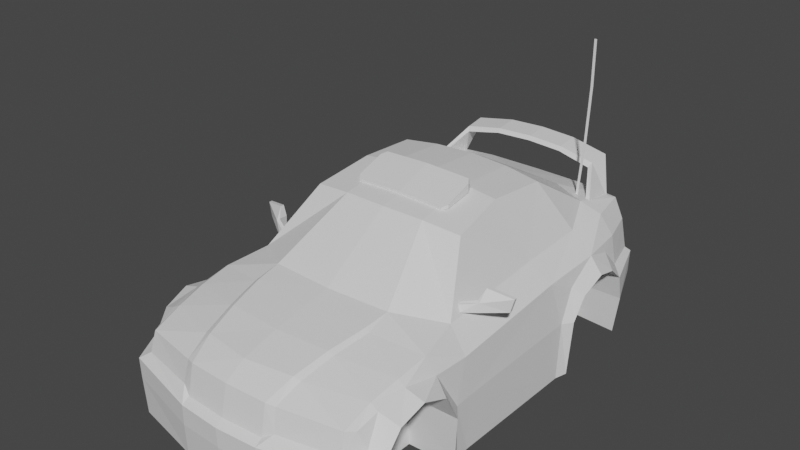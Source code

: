 # Source: crash.blend  (saved by Blender 3.3.6; exported with 4.5.12 LTS)
import bpy
from mathutils import Matrix  # noqa: F401  (used for matrix-valued properties, if any)

bpy.ops.wm.read_factory_settings(use_empty=True)
scene = bpy.context.scene
scene.name = 'Scene'

# ---- collections
col_collection = bpy.data.collections.new('Collection'); scene.collection.children.link(col_collection)

# ---- materials (node trees are filled in below, after node groups)
mat_crash = bpy.data.materials.new('crash')
mat_crash.use_backface_culling = True
mat_crash.use_transparent_shadow = False

# ---- material node trees
mat_crash.use_nodes = True; mat_crash.node_tree.nodes.clear()
_N = mat_crash.node_tree.nodes; _L = mat_crash.node_tree.links
n0 = _N.new('ShaderNodeBsdfPrincipled'); n0.name = 'Principled BSDF'; n0.location = (10, 300)
n0.distribution = 'GGX'
n0.subsurface_method = 'BURLEY'
n0.inputs[3].default_value = 1.45
n0.inputs[27].default_value = (0.0, 0.0, 0.0, 1.0)
n0.inputs[28].default_value = 1.0
n1 = _N.new('ShaderNodeOutputMaterial'); n1.name = 'Material Output'; n1.location = (300, 300)
_L.new(n0.outputs[0], n1.inputs[0])
n1.is_active_output = True

# ---- world
world_world = bpy.data.worlds.new('World'); scene.world = world_world
world_world.use_nodes = True; world_world.node_tree.nodes.clear()
_N = world_world.node_tree.nodes; _L = world_world.node_tree.links
n0 = _N.new('ShaderNodeOutputWorld'); n0.name = 'World Output'; n0.location = (300, 300)
n1 = _N.new('ShaderNodeBackground'); n1.name = 'Background'; n1.location = (10, 300)
n1.inputs[0].default_value = (0.05088, 0.05088, 0.05088, 1.0)
_L.new(n1.outputs[0], n0.inputs[0])
n0.is_active_output = True
world_world.color = (0.05088, 0.05088, 0.05088)
world_world.use_sun_shadow = False
world_world.sun_shadow_jitter_overblur = 0.0

# ---- meshes
me_car_body = bpy.data.meshes.new('car_body')
me_car_body.from_pydata([(8.675, -2.455, 15.95), (18.83, -2.943, 12.95), (19.16, -6.454, 14.15), (19.69, -4.787, -79.1), (19.05, 0.76, -78.1), (9.006, -6.33, 17.04), (9.236, -5.015, -80.52), (8.917, 0.8726, -79.57), (-8.846, -2.455, 15.95), (-19.33, -6.454, 14.15), (-19.0, -2.943, 12.95), (-19.86, -4.787, -79.1), (-19.22, 0.76, -78.1), (-9.177, -6.33, 17.04), (-9.407, -5.015, -80.52), (-9.088, 0.8726, -79.57), (10.5, 2.814, -4.554), (9.326, 1.719, 3.38), (10.26, 1.291, 3.107), (11.28, 2.358, -4.741), (8.222, 0.09393, 10.82), (9.349, -0.347, 10.47), (10.89, 3.488, -10.5), (7.194, -2.222, 16.6), (8.675, -2.455, 15.95), (21.5, -1.487, -7.685), (20.72, -0.6641, -0.1564), (20.4, -1.827, 6.538), (20.91, -6.147, 10.03), (22.3, -8.457, -12.7), (19.79, -3.26, 11.16), (18.83, -2.943, 12.95), (19.16, -6.454, 14.15), (21.69, -1.665, -15.87), (22.28, -8.244, -16.4), (19.78, 1.069, -7.351), (19.49, 0.1747, -0.1518), (18.99, -1.04, 6.422), (18.31, 2.049, -17.02), (6.98, 13.97, -40.16), (12.75, 13.26, -40.24), (13.17, 12.49, -54.31), (6.834, 13.28, -54.71), (7.327, 12.17, -26.21), (13.87, 11.43, -27.19), (1.4e-05, 14.31, -40.02), (1e-05, 12.32, -25.78), (1.9e-05, 13.54, -54.98), (21.72, 0.5691, -59.24), (22.11, -2.47, -51.39), (21.44, -1.066, -65.95), (21.61, -4.627, -70.26), (22.34, -7.873, -47.89), (21.47, 0.03251, -44.79), (20.8, 0.6055, -69.95), (19.69, -4.787, -79.1), (19.05, 0.76, -78.1), (17.96, 3.917, -59.22), (17.97, 3.46, -42.72), (18.55, 4.002, -69.29), (15.09, 5.68, -68.09), (17.01, 3.913, -79.01), (17.01, 3.913, -79.01), (9.236, -5.015, -80.52), (2.6e-05, -4.92, -80.77), (9.214, 4.105, -80.16), (8.728, 6.002, -71.56), (8.917, 0.8726, -79.57), (2.6e-05, 0.8984, -79.7), (2.6e-05, 4.082, -80.4), (2.4e-05, 5.973, -72.71), (-3e-06, -2.049, 17.16), (5e-06, 3.686, -9.448), (16.08, 4.634, -69.73), (15.61, 3.862, -78.31), (13.13, 10.01, -82.02), (12.86, 9.604, -77.02), (6.332, 11.21, -82.52), (6.307, 10.81, -77.28), (14.19, 4.121, -78.64), (12.83, 9.281, -81.97), (15.29, 4.738, -69.79), (12.46, 8.834, -76.22), (2.7e-05, 11.48, -82.64), (2.5e-05, 11.08, -77.4), (6.317, 10.45, -82.3), (6.291, 10.04, -76.81), (23.92, 3.088, -26.06), (23.93, 3.049, -25.36), (19.93, 2.724, -23.29), (19.94, 2.753, -24.68), (20.51, 6.295, -24.79), (20.53, 6.306, -23.98), (24.53, 5.362, -25.55), (24.51, 5.382, -26.27), (19.89, 4.579, -24.69), (19.84, 4.612, -22.58), (20.21, 2.747, -22.08), (20.21, 4.288, -22.22), (17.97, 2.661, -20.11), (17.96, 2.603, -22.17), (17.39, 3.665, -20.37), (17.38, 3.811, -21.24), (3e-06, 2.991, -4.027), (1e-06, 1.785, 4.292), (-2e-06, 0.1339, 12.51), (2.7e-05, 10.71, -82.42), (2.5e-05, 10.3, -76.96), (-10.67, 2.814, -4.554), (-11.45, 2.358, -4.741), (-10.43, 1.291, 3.107), (-9.497, 1.719, 3.38), (-9.52, -0.347, 10.47), (-8.393, 0.09393, 10.82), (-11.06, 3.488, -10.5), (-8.846, -2.455, 15.95), (-7.365, -2.222, 16.6), (-20.89, -0.6641, -0.1564), (-21.68, -1.487, -7.685), (-20.57, -1.827, 6.538), (-21.08, -6.147, 10.03), (-22.47, -8.457, -12.7), (-19.96, -3.26, 11.16), (-19.33, -6.454, 14.15), (-19.0, -2.943, 12.95), (-21.86, -1.665, -15.87), (-22.45, -8.244, -16.4), (-19.66, 0.1747, -0.1518), (-19.95, 1.069, -7.351), (-19.16, -1.04, 6.422), (-18.48, 2.049, -17.02), (-7.151, 13.97, -40.16), (-7.005, 13.28, -54.71), (-13.34, 12.49, -54.31), (-12.92, 13.26, -40.24), (-7.498, 12.17, -26.21), (-14.04, 11.43, -27.19), (-21.89, 0.5691, -59.24), (-22.28, -2.47, -51.39), (-21.61, -1.066, -65.95), (-21.78, -4.627, -70.26), (-22.51, -7.873, -47.89), (-21.64, 0.03251, -44.79), (-20.97, 0.6055, -69.95), (-19.86, -4.787, -79.1), (-19.22, 0.76, -78.1), (-18.14, 3.46, -42.72), (-18.13, 3.917, -59.22), (-18.72, 4.002, -69.29), (-15.26, 5.68, -68.09), (-17.18, 3.913, -79.01), (-17.18, 3.913, -79.01), (-9.407, -5.015, -80.52), (-8.899, 6.002, -71.56), (-9.385, 4.105, -80.16), (-9.088, 0.8726, -79.57), (-16.25, 4.634, -69.73), (-13.03, 9.604, -77.02), (-13.3, 10.01, -82.02), (-15.78, 3.862, -78.31), (-6.478, 10.81, -77.28), (-6.503, 11.21, -82.52), (-13.0, 9.281, -81.97), (-14.36, 4.121, -78.64), (-12.63, 8.834, -76.22), (-15.46, 4.738, -69.79), (-6.488, 10.45, -82.3), (-6.462, 10.04, -76.81), (-24.09, 3.088, -26.06), (-20.11, 2.753, -24.68), (-20.1, 2.724, -23.29), (-24.1, 3.049, -25.36), (-20.69, 6.295, -24.79), (-24.68, 5.382, -26.27), (-24.7, 5.362, -25.55), (-20.7, 6.306, -23.98), (-20.06, 4.579, -24.69), (-20.01, 4.612, -22.58), (-20.38, 2.747, -22.08), (-20.38, 4.288, -22.22), (-18.13, 2.603, -22.17), (-18.14, 2.661, -20.11), (-17.57, 3.665, -20.37), (-17.55, 3.811, -21.24), (8.726, 13.45, -31.97), (8.073, 13.13, -30.76), (8.073, 12.64, -30.77), (8.726, 12.81, -31.99), (8.073, 15.48, -39.6), (8.726, 15.16, -38.39), (8.726, 13.64, -38.43), (8.073, 13.81, -40.27), (9e-06, 13.4, -30.74), (9e-06, 12.77, -30.76), (1.2e-05, 15.43, -38.37), (1.2e-05, 15.75, -39.59), (1e-05, 13.72, -31.95), (1.2e-05, 13.94, -40.25), (-8.726, 13.45, -31.97), (-8.726, 12.81, -31.99), (-8.073, 12.64, -30.77), (-8.073, 13.13, -30.76), (-8.073, 15.48, -39.6), (-8.073, 13.81, -40.27), (-8.726, 13.64, -38.43), (-8.726, 15.16, -38.39), (10.89, 3.488, -10.5), (18.31, 2.049, -17.02), (12.75, 13.26, -40.24), (13.17, 12.49, -54.31), (6.834, 13.28, -54.71), (7.327, 12.17, -26.21), (13.87, 11.43, -27.19), (1e-05, 12.32, -25.78), (1.9e-05, 13.54, -54.98), (17.96, 3.917, -59.22), (17.97, 3.46, -42.72), (15.09, 5.68, -68.09), (8.728, 6.002, -71.56), (2.4e-05, 5.973, -72.71), (5e-06, 3.686, -9.448), (-11.06, 3.488, -10.5), (-18.48, 2.049, -17.02), (-7.005, 13.28, -54.71), (-13.34, 12.49, -54.31), (-12.92, 13.26, -40.24), (-7.498, 12.17, -26.21), (-14.04, 11.43, -27.19), (-18.14, 3.46, -42.72), (-18.13, 3.917, -59.22), (-15.26, 5.68, -68.09), (-8.899, 6.002, -71.56), (2.6e-05, -15.69, -80.97), (10.05, -15.76, -80.41), (14.92, -16.89, -69.94), (22.47, -17.39, -69.99), (19.36, -15.71, -78.88), (8.106, -17.58, 18.7), (20.7, -17.82, 14.98), (22.98, -17.78, 9.705), (14.75, -17.81, 9.689), (22.45, -17.85, -12.78), (22.26, -17.66, -16.23), (22.43, -17.75, -46.91), (23.15, -17.58, -49.48), (14.92, -17.79, -10.51), (23.16, -17.72, -10.71), (14.94, -17.58, -49.48), (-4e-06, -17.58, 19.35), (-10.22, -15.76, -80.41), (-22.64, -17.39, -69.99), (-15.09, -16.89, -69.94), (-19.54, -15.71, -78.89), (-20.87, -17.82, 14.98), (-8.277, -17.58, 18.7), (-23.15, -17.78, 9.705), (-14.93, -17.81, 9.689), (-22.43, -17.66, -16.23), (-22.62, -17.85, -12.78), (-23.32, -17.58, -49.48), (-22.6, -17.75, -46.91), (-23.33, -17.72, -10.71), (-15.09, -17.79, -10.51), (-15.11, -17.58, -49.48), (-0.08546, -17.79, -10.51), (-0.08545, -17.58, -49.48), (-0.08545, -16.89, -69.94), (-0.08547, -17.81, 9.689), (23.87, -1.833, -0.506), (23.92, -3.717, -6.563), (21.5, -1.487, -7.685), (20.72, -0.6641, -0.1564), (20.4, -1.827, 6.538), (23.49, -3.478, 5.263), (20.91, -6.147, 10.03), (23.27, -6.686, 8.238), (23.84, -8.823, -10.21), (22.3, -8.457, -12.7), (19.16, -6.454, 14.15), (22.28, -8.244, -16.4), (21.72, 0.5691, -59.24), (22.11, -2.47, -51.39), (23.77, -4.055, -53.23), (23.91, -2.207, -59.21), (23.71, -3.236, -64.36), (21.44, -1.066, -65.95), (23.6, -5.816, -68.17), (21.61, -4.627, -70.26), (22.34, -7.873, -47.89), (23.54, -8.003, -50.18), (19.69, -4.787, -79.1), (7.313, -7.337, 17.96), (9.236, -5.015, -80.52), (9.701, -5.92, -82.16), (2.7e-05, -5.838, -82.44), (2.6e-05, -4.92, -80.77), (20.34, -5.694, -80.34), (9.756, -10.06, -82.31), (2.7e-05, -9.98, -82.59), (20.15, -9.837, -80.48), (23.52, -10.35, -69.53), (2.6e-05, -15.69, -80.97), (10.05, -15.76, -80.41), (22.47, -17.39, -69.99), (19.36, -15.71, -78.88), (7.327, -8.157, 19.73), (-4e-06, -7.257, 18.58), (-4e-06, -8.181, 20.34), (20.94, -7.717, 15.49), (-4e-06, -11.58, 20.18), (7.513, -11.74, 19.58), (20.9, -11.24, 15.37), (23.19, -11.33, 9.918), (8.106, -17.58, 18.7), (20.7, -17.82, 14.98), (22.98, -17.78, 9.705), (22.45, -17.85, -12.78), (22.26, -17.66, -16.23), (22.43, -17.75, -46.91), (23.15, -17.58, -49.48), (23.16, -17.72, -10.71), (-4e-06, -17.58, 19.35), (-24.04, -1.833, -0.5061), (-20.89, -0.6641, -0.1564), (-21.68, -1.487, -7.685), (-24.09, -3.717, -6.563), (-23.66, -3.478, 5.263), (-20.57, -1.827, 6.538), (-21.08, -6.147, 10.03), (-23.44, -6.686, 8.238), (-22.47, -8.457, -12.7), (-24.01, -8.823, -10.21), (-19.33, -6.454, 14.15), (-22.45, -8.244, -16.4), (-21.89, 0.5691, -59.24), (-24.08, -2.207, -59.21), (-23.94, -4.055, -53.23), (-22.28, -2.47, -51.39), (-21.61, -1.066, -65.95), (-23.88, -3.236, -64.36), (-23.77, -5.816, -68.17), (-21.78, -4.627, -70.26), (-23.71, -8.003, -50.18), (-22.51, -7.873, -47.89), (-19.86, -4.787, -79.1), (-9.177, -6.33, 17.04), (-7.483, -7.337, 17.96), (-9.407, -5.015, -80.52), (-9.872, -5.92, -82.16), (-20.51, -5.694, -80.34), (-9.927, -10.06, -82.31), (-20.32, -9.837, -80.48), (-23.69, -10.35, -69.53), (-10.22, -15.76, -80.41), (-22.64, -17.39, -69.99), (-19.54, -15.71, -78.89), (-7.498, -8.157, 19.73), (-21.11, -7.717, 15.49), (-7.684, -11.74, 19.58), (-21.07, -11.24, 15.37), (-23.37, -11.33, 9.918), (-20.87, -17.82, 14.98), (-8.277, -17.58, 18.7), (-23.15, -17.78, 9.705), (-22.43, -17.66, -16.23), (-22.62, -17.85, -12.78), (-23.32, -17.58, -49.48), (-22.6, -17.75, -46.91), (-23.33, -17.72, -10.71), (23.92, 3.088, -26.06), (19.94, 2.753, -24.68), (20.51, 6.295, -24.79), (24.51, 5.382, -26.27), (19.89, 4.579, -24.69), (-24.09, 3.088, -26.06), (-20.11, 2.753, -24.68), (-20.69, 6.295, -24.79), (-24.68, 5.382, -26.27), (-20.06, 4.579, -24.69), (23.87, -1.833, -0.506), (23.92, -3.717, -6.563), (23.49, -3.478, 5.263), (23.27, -6.686, 8.238), (23.84, -8.823, -10.21), (14.4, -3.502, 5.256), (14.4, -1.84, -0.506), (14.4, -3.737, -6.549), (14.4, -8.846, -10.19), (14.4, -6.677, 8.221), (23.77, -4.055, -53.23), (23.91, -2.207, -59.21), (23.71, -3.236, -64.36), (23.6, -5.816, -68.17), (23.54, -8.003, -50.18), (14.92, -2.242, -59.21), (14.92, -3.268, -64.35), (14.92, -5.836, -68.13), (14.92, -4.231, -52.98), (14.92, -8.023, -50.2), (23.52, -10.35, -69.53), (14.92, -10.37, -69.46), (14.92, -16.89, -69.94), (22.47, -17.39, -69.99), (23.19, -11.33, 9.918), (22.98, -17.78, 9.705), (14.39, -11.36, 9.901), (14.75, -17.81, 9.689), (23.15, -17.58, -49.48), (14.92, -17.79, -10.51), (23.16, -17.72, -10.71), (14.94, -17.58, -49.48), (-24.04, -1.833, -0.5061), (-24.09, -3.717, -6.563), (-23.66, -3.478, 5.263), (-23.44, -6.686, 8.238), (-24.01, -8.823, -10.21), (-14.57, -1.84, -0.5061), (-14.57, -3.502, 5.256), (-14.57, -3.737, -6.549), (-14.57, -8.846, -10.19), (-14.57, -6.677, 8.221), (-24.08, -2.207, -59.21), (-23.94, -4.055, -53.23), (-23.88, -3.236, -64.36), (-23.77, -5.816, -68.17), (-23.71, -8.003, -50.18), (-15.09, -2.242, -59.21), (-15.09, -3.268, -64.35), (-15.09, -5.836, -68.13), (-15.09, -4.231, -52.98), (-15.09, -8.023, -50.2), (-23.69, -10.35, -69.53), (-15.09, -10.37, -69.46), (-22.64, -17.39, -69.99), (-15.09, -16.89, -69.94), (-23.37, -11.33, 9.918), (-23.15, -17.78, 9.705), (-14.56, -11.36, 9.901), (-14.93, -17.81, 9.689), (-23.32, -17.58, -49.48), (-23.33, -17.72, -10.71), (-15.09, -17.79, -10.51), (-15.11, -17.58, -49.48), (10.5, 2.814, -4.554), (9.326, 1.719, 3.38), (10.26, 1.291, 3.107), (11.28, 2.358, -4.741), (8.222, 0.09393, 10.82), (9.349, -0.347, 10.47), (10.89, 3.488, -10.5), (7.194, -2.222, 16.6), (8.675, -2.455, 15.95), (7.313, -7.337, 17.96), (9.006, -6.33, 17.04), (-10.67, 2.814, -4.554), (-11.45, 2.358, -4.741), (-10.43, 1.291, 3.107), (-9.497, 1.719, 3.38), (-9.52, -0.347, 10.47), (-8.393, 0.09393, 10.82), (-11.06, 3.488, -10.5), (-8.846, -2.455, 15.95), (-7.365, -2.222, 16.6), (-9.177, -6.33, 17.04), (-7.483, -7.337, 17.96), (7.194, -2.222, 16.6), (7.313, -7.337, 17.96), (-4e-06, -7.257, 18.58), (-3e-06, -2.049, 17.16), (-7.365, -2.222, 16.6), (-7.483, -7.337, 17.96), (13.19, 5.14, -71.05), (14.41, 32.7, -71.05), (12.72, 5.14, -71.05), (13.94, 32.7, -71.05), (14.02, 15.55, -71.05), (13.55, 15.52, -71.05), (13.94, 24.76, -71.05), (14.41, 24.72, -71.05), (-7.38, 12.78, -30.96), (7.209, 12.78, -30.94), (1.138e-05, 13.01, -30.87), (8.726, 13.45, -31.97), (8.726, 12.81, -31.99), (8.726, 15.16, -38.39), (8.726, 13.64, -38.43), (1.2e-05, 15.43, -38.37), (1e-05, 13.72, -31.95), (-8.726, 13.45, -31.97), (-8.726, 12.81, -31.99), (-8.726, 13.64, -38.43), (-8.726, 15.16, -38.39), (9.006, -6.33, 17.04), (19.16, -6.454, 14.15), (7.327, -8.157, 19.73), (20.94, -7.717, 15.49), (7.313, -7.337, 17.96)], [], [(120, 122, 119), (30, 37, 31), (287, 296, 290), (40, 39, 480, 44), (93, 94, 91, 92), (408, 387, 405, 406), (226, 227, 222, 221), (133, 134, 131, 132), (360, 359, 357, 329), (139, 137, 143), (234, 236, 235), (240, 239, 238), (294, 295, 292, 293), (420, 416, 418), (397, 389, 393, 398), (256, 254, 253), (296, 286, 300, 299), (179, 178, 181, 182), (293, 292, 290, 296), (36, 35, 19), (127, 109, 128), (67, 63, 64, 68), (309, 310, 305, 307), (247, 244, 243), (266, 251, 252), (262, 261, 258), (472, 478, 477, 474), (306, 307, 305, 291), (76, 73, 74, 75), (216, 215, 209, 208), (98, 97, 88, 93), (157, 164, 167, 160), (357, 328, 329), (122, 129, 119), (227, 228, 222), (73, 76, 82, 81), (97, 99, 100), (163, 164, 165), (179, 177, 175), (149, 148, 147), (99, 97, 98, 101), (249, 232, 233), (164, 157, 156, 165), (197, 203, 202, 195), (448, 445, 444, 447), (204, 205, 202, 203), (227, 225, 228), (294, 348, 347, 295), (140, 139, 143), (240, 237, 267), (253, 255, 256), (126, 125, 142, 141), (395, 397, 396), (356, 345, 332, 357), (274, 308, 275), (407, 410, 398, 393), (237, 248, 267), (188, 195, 194, 189), (342, 343, 337, 336), (105, 113, 116, 71), (223, 231, 230, 224), (137, 138, 142), (480, 43, 44), (409, 383, 387, 408), (242, 241, 245), (241, 246, 245), (262, 258, 257), (163, 162, 164), (103, 104, 17, 16), (104, 105, 20, 17), (180, 181, 178), (86, 85, 80, 82), (218, 219, 214, 210), (341, 349, 340), (98, 93, 92), (224, 230, 229), (429, 428, 432, 430), (123, 124, 122, 120), (171, 170, 178), (266, 252, 249), (312, 275, 308, 311), (171, 168, 169, 170), (145, 143, 148, 151), (442, 430, 432, 434), (202, 205, 194, 195), (273, 268, 271, 272), (36, 19, 18, 37), (207, 212, 211, 206), (297, 302, 301, 298), (86, 82, 76, 78), (69, 65, 67, 68), (231, 223, 214, 219), (148, 149, 150, 151), (453, 451, 450, 452), (280, 283, 284, 285), (336, 337, 334, 335), (460, 455, 454), (69, 68, 155, 154), (179, 174, 171, 178), (350, 298, 301, 353), (162, 166, 167, 164), (125, 118, 128, 130), (103, 108, 111, 104), (97, 100, 89), (193, 192, 201, 200), (313, 314, 311, 310), (157, 158, 159, 156), (107, 167, 166, 106), (98, 92, 96), (314, 315, 312, 311), (385, 388, 386), (141, 142, 138), (358, 362, 321, 309), (467, 466, 465, 468), (117, 119, 129, 127), (319, 289, 288, 318), (160, 161, 158, 157), (287, 286, 296), (289, 282, 281, 288), (31, 21, 24), (374, 378, 375), (153, 154, 150, 149), (48, 53, 49), (209, 215, 217), (427, 429, 426), (441, 438, 437, 419), (234, 266, 236), (110, 109, 127, 129), (234, 247, 265, 266), (29, 34, 33, 25), (430, 442, 439, 425), (445, 446, 443, 444), (174, 175, 172, 173), (30, 27, 37), (59, 54, 56, 62), (210, 209, 217, 218), (476, 475, 471, 473), (418, 412, 415, 419), (429, 430, 425, 422), (352, 340, 349, 351), (136, 135, 479), (338, 341, 340, 339), (400, 396, 397, 398), (48, 54, 59, 57), (79, 82, 80), (362, 358, 359, 361), (456, 457, 454, 455), (51, 54, 50), (212, 216, 208), (449, 443, 446), (125, 130, 146, 142), (251, 250, 252), (228, 225, 224, 229), (264, 267, 256, 262), (32, 28, 30, 31), (79, 81, 82), (58, 38, 33, 53), (134, 136, 479, 131), (201, 198, 199, 200), (174, 173, 168, 171), (124, 115, 112), (105, 71, 23, 20), (359, 358, 356, 357), (59, 62, 61, 60), (339, 335, 334, 338), (309, 307, 356, 358), (78, 84, 107, 86), (148, 143, 137, 147), (419, 415, 440, 441), (285, 284, 286, 287), (311, 308, 305, 310), (329, 328, 327, 326), (242, 245, 247, 243), (304, 302, 297, 299), (264, 245, 240, 267), (183, 177, 179, 182), (190, 191, 188, 189), (53, 33, 34, 52), (256, 267, 254), (90, 87, 88, 89), (35, 38, 22, 19), (458, 459, 457, 456), (451, 448, 447, 450), (160, 167, 107, 84), (60, 57, 59), (187, 184, 185, 186), (386, 387, 383, 380), (35, 36, 26, 25), (368, 331, 330, 365), (326, 327, 323, 322), (265, 263, 251, 266), (411, 412, 418, 416), (384, 381, 382, 388), (282, 283, 280, 281), (102, 101, 98, 96), (348, 349, 344, 347), (77, 75, 80, 85), (147, 137, 142, 146), (426, 429, 422, 421), (355, 351, 350, 353), (50, 54, 48), (28, 27, 30), (122, 124, 129), (266, 233, 236), (248, 254, 267), (52, 49, 53), (180, 178, 170), (266, 249, 233), (260, 259, 263), (88, 97, 89), (179, 175, 174), (386, 380, 379, 385), (240, 238, 237), (121, 118, 125, 126), (66, 60, 61, 65), (417, 420, 414, 413), (212, 207, 216), (461, 462, 459, 458), (196, 198, 201, 192), (355, 354, 352, 351), (72, 114, 108, 103), (410, 401, 400, 398), (274, 278, 308), (403, 404, 406, 405), (106, 83, 77, 85), (112, 110, 129, 124), (220, 213, 226, 221), (155, 68, 64, 152), (306, 346, 356, 307), (95, 90, 89, 96), (104, 111, 113, 105), (12, 15, 14, 11), (432, 431, 433, 434), (128, 109, 114, 130), (162, 158, 161, 166), (320, 316, 277, 276), (263, 262, 257, 260), (463, 464, 462, 461), (35, 25, 33, 38), (272, 274, 275, 273), (128, 118, 117, 127), (37, 27, 26, 36), (341, 344, 349), (467, 468, 469, 470), (78, 76, 75, 77), (343, 342, 366, 367), (475, 476, 477, 478), (196, 192, 185, 184), (300, 303, 304, 299), (72, 103, 16, 22), (51, 55, 56, 54), (357, 332, 328), (438, 436, 435, 437), (106, 166, 161, 83), (37, 18, 21, 31), (220, 206, 211, 213), (41, 42, 39, 40), (356, 346, 345), (145, 144, 140, 143), (170, 169, 176, 177), (53, 48, 57, 58), (6, 7, 4, 3), (402, 399, 400, 401), (369, 370, 373), (45, 47, 132, 131), (420, 437, 435, 414), (43, 480, 481, 46), (84, 83, 161, 160), (298, 350, 348, 294), (45, 39, 42, 47), (1, 0, 5, 2), (392, 391, 395, 396), (70, 69, 154, 153), (428, 424, 431, 432), (351, 349, 348, 350), (330, 333, 364, 365), (185, 192, 193, 186), (318, 288, 279, 317), (331, 325, 324, 330), (385, 384, 388), (419, 437, 420, 418), (374, 377, 376, 378), (395, 394, 397), (394, 390, 389, 397), (388, 382, 403, 405), (135, 46, 481, 479), (84, 78, 77, 83), (298, 294, 293, 297), (197, 195, 188, 191), (10, 9, 13, 8), (427, 423, 424, 428), (70, 66, 65, 69), (396, 400, 399, 392), (293, 296, 299, 297), (317, 279, 277, 316), (107, 106, 85, 86), (333, 343, 367, 364), (270, 269, 276, 277), (420, 417, 416), (388, 405, 387, 386), (369, 373, 371, 372), (427, 428, 429), (100, 102, 96, 89), (67, 65, 62, 56), (324, 325, 322, 323), (176, 172, 175, 177), (180, 170, 177, 183), (151, 154, 155, 145), (270, 271, 268, 269), (95, 96, 92, 91), (423, 427, 426, 421), (391, 390, 394, 395), (93, 88, 87, 94), (310, 309, 321, 313), (361, 359, 360, 363), (416, 417, 413, 411), (385, 379, 381, 384), (265, 264, 262, 263), (265, 247, 245, 264), (485, 484, 482, 483), (488, 491, 490, 489), (484, 486, 487, 482), (491, 488, 487, 486), (74, 79, 80, 75), (495, 493, 492, 494), (492, 496, 494), (159, 158, 162, 163)])
_uv = me_car_body.uv_layers.new(name='UVMap')
_uv.uv.foreach_set('vector', [0.2027, 0.9108, 0.1948, 0.89, 0.2264, 0.8828, 0.1926, 0.4393, 0.2247, 0.4556, 0.1803, 0.4441, 0.7473, 0.4319, 0.8158, 0.4301, 0.8072, 0.4375, 0.5479, 0.5811, 0.5474, 0.6189, 0.4868, 0.6172, 0.4621, 0.5734, 0.9264, 0.9579, 0.9303, 0.9632, 0.8925, 0.9757, 0.888, 0.9698, 0.4717, 0.1767, 0.4695, 0.2406, 0.3259, 0.2226, 0.3274, 0.1765, 0.4486, 0.7149, 0.4517, 0.759, 0.3617, 0.7897, 0.3289, 0.738, 0.6393, 0.7522, 0.5475, 0.7492, 0.5472, 0.7114, 0.6423, 0.7107, 0.204, 0.9494, 0.1663, 0.9421, 0.1655, 0.921, 0.2155, 0.9214, 0.7207, 0.8737, 0.675, 0.8654, 0.7478, 0.8611, 0.05985, 0.4572, 0.05335, 0.469, 0.04971, 0.4568, 0.06483, 0.3504, 0.05378, 0.3499, 0.05717, 0.3429, 0.9106, 0.6657, 0.9029, 0.6656, 0.9033, 0.6029, 0.911, 0.5998, 0.3379, 0.2561, 0.4003, 0.2906, 0.4434, 0.2771, 0.4941, 0.2342, 0.5289, 0.2343, 0.5273, 0.2539, 0.4934, 0.2527, 0.1047, 0.3522, 0.09627, 0.3397, 0.1129, 0.3454, 0.8158, 0.4301, 0.7335, 0.4183, 0.7427, 0.3912, 0.8167, 0.4056, 0.9533, 0.882, 0.9541, 0.8679, 0.9812, 0.8659, 0.9842, 0.8763, 0.911, 0.5998, 0.9033, 0.6029, 0.9005, 0.5319, 0.9078, 0.5275, 0.2419, 0.5384, 0.2894, 0.5365, 0.2745, 0.5927, 0.2414, 0.7963, 0.2743, 0.7424, 0.2889, 0.7982, 0.8628, 0.605, 0.9033, 0.6029, 0.9029, 0.6656, 0.8627, 0.6656, 0.0497, 0.6675, 0.04964, 0.6158, 0.07294, 0.6171, 0.07175, 0.6676, 0.06105, 0.4297, 0.05002, 0.4293, 0.05115, 0.4258, 0.07999, 0.4581, 0.1001, 0.459, 0.1056, 0.4713, 0.1037, 0.3793, 0.1147, 0.38, 0.1136, 0.3828, 0.625, 0.25, 0.5659, 0.25, 0.5662, 0.5, 0.625, 0.5, 0.08133, 0.6674, 0.07175, 0.6676, 0.07294, 0.6171, 0.08186, 0.617, 0.6357, 0.1374, 0.5659, 0.1728, 0.591, 0.1054, 0.654, 0.0998, 0.5592, 0.49, 0.6716, 0.4941, 0.6373, 0.5606, 0.5414, 0.5655, 0.8765, 0.9479, 0.8758, 0.9338, 0.9211, 0.9366, 0.9264, 0.9579, 0.794, 0.2981, 0.7922, 0.3078, 0.739, 0.3058, 0.7383, 0.2983, 0.1655, 0.921, 0.2027, 0.9108, 0.2155, 0.9214, 0.1948, 0.89, 0.2269, 0.8736, 0.2264, 0.8828, 0.4548, 0.7784, 0.5615, 0.8378, 0.3865, 0.8502, 0.5659, 0.1728, 0.6357, 0.1374, 0.632, 0.1465, 0.5713, 0.1766, 0.8758, 0.9338, 0.8486, 0.9318, 0.862, 0.9185, 0.7231, 0.1918, 0.7358, 0.1471, 0.7962, 0.1778, 0.9533, 0.882, 0.9548, 0.8874, 0.9419, 0.9039, 0.7338, 0.8125, 0.7428, 0.8335, 0.674, 0.8332, 0.8486, 0.9318, 0.8758, 0.9338, 0.8765, 0.9479, 0.8457, 0.9422, 0.9753, 0.735, 0.9755, 0.6656, 0.9754, 0.5974, 0.7358, 0.1471, 0.7322, 0.138, 0.8017, 0.1739, 0.7962, 0.1778, 0.9674, 0.3779, 0.9664, 0.4653, 0.9508, 0.4648, 0.9508, 0.3779, 0.1728, 0.6053, 0.2226, 0.5994, 0.2215, 0.6056, 0.1713, 0.6128, 0.9412, 0.4857, 0.9372, 0.4719, 0.9508, 0.4648, 0.9552, 0.4798, 0.4548, 0.7784, 0.5435, 0.7623, 0.5615, 0.8378, 0.9106, 0.6657, 0.9109, 0.7327, 0.9032, 0.7295, 0.9029, 0.6656, 0.7501, 0.8952, 0.7207, 0.8737, 0.7478, 0.8611, 0.06483, 0.3504, 0.07429, 0.3387, 0.08474, 0.3513, 0.1129, 0.3454, 0.1157, 0.3526, 0.1047, 0.3522, 0.3832, 0.925, 0.3794, 0.8835, 0.5765, 0.8694, 0.5978, 0.9195, 0.4337, 0.281, 0.3525, 0.2741, 0.4607, 0.2579, 0.07329, 0.7191, 0.09073, 0.7305, 0.09589, 0.8001, 0.08493, 0.8125, 0.2005, 0.4184, 0.1633, 0.4084, 0.2131, 0.408, 0.5244, 0.2915, 0.4921, 0.2903, 0.4934, 0.2527, 0.5273, 0.2539, 0.07429, 0.3387, 0.0852, 0.3383, 0.08474, 0.3513, 0.9505, 0.291, 0.9508, 0.3779, 0.9373, 0.3779, 0.9369, 0.2839, 0.6137, 0.9238, 0.5978, 0.9195, 0.6216, 0.8858, 0.6345, 0.9005, 0.1604, 0.667, 0.171, 0.7223, 0.1305, 0.7153, 0.1273, 0.6668, 0.6477, 0.711, 0.768, 0.7239, 0.7477, 0.7652, 0.6471, 0.7523, 0.675, 0.8654, 0.6216, 0.8858, 0.5765, 0.8694, 0.4868, 0.6172, 0.4557, 0.6163, 0.4621, 0.5734, 0.4953, 0.2925, 0.4921, 0.2575, 0.5292, 0.2571, 0.5276, 0.2922, 0.05321, 0.3847, 0.05316, 0.3801, 0.06339, 0.3775, 0.05316, 0.3801, 0.05233, 0.3773, 0.06339, 0.3775, 0.1037, 0.3793, 0.1136, 0.3828, 0.1132, 0.3874, 0.7231, 0.1918, 0.688, 0.1529, 0.7358, 0.1471, 0.2708, 0.6671, 0.2156, 0.6671, 0.2215, 0.6056, 0.274, 0.5978, 0.2156, 0.6671, 0.1604, 0.667, 0.1713, 0.6128, 0.2215, 0.6056, 0.9679, 0.8527, 0.9812, 0.8659, 0.9541, 0.8679, 0.6312, 0.2033, 0.6326, 0.249, 0.5775, 0.249, 0.578, 0.2004, 0.7685, 0.6084, 0.7753, 0.6657, 0.6488, 0.6651, 0.6481, 0.6203, 0.7501, 0.8952, 0.8185, 0.8964, 0.7363, 0.9089, 0.8765, 0.9479, 0.9264, 0.9579, 0.888, 0.9698, 0.6395, 0.7668, 0.7338, 0.8125, 0.674, 0.8332, 0.3525, 0.2741, 0.4607, 0.2579, 0.4702, 0.2303, 0.3326, 0.247, 0.1742, 0.9076, 0.1824, 0.8852, 0.1948, 0.89, 0.2027, 0.9108, 0.9088, 0.8708, 0.9481, 0.8583, 0.9541, 0.8679, 0.07999, 0.4581, 0.1056, 0.4713, 0.09296, 0.4728, 0.2017, 0.3799, 0.2131, 0.408, 0.1633, 0.4084, 0.1641, 0.3871, 0.9088, 0.8708, 0.9043, 0.8661, 0.9391, 0.8493, 0.9481, 0.8583, 0.8029, 0.8537, 0.7478, 0.8611, 0.7428, 0.8335, 0.8087, 0.828, 0.3275, 0.1788, 0.3326, 0.247, 0.4702, 0.2303, 0.4736, 0.1837, 0.9508, 0.4648, 0.9372, 0.4719, 0.9373, 0.3779, 0.9508, 0.3779, 0.2334, 0.427, 0.2728, 0.4363, 0.2698, 0.4531, 0.2242, 0.4465, 0.2419, 0.5384, 0.2745, 0.5927, 0.2226, 0.5994, 0.1979, 0.5416, 0.3626, 0.5452, 0.4524, 0.5734, 0.449, 0.6164, 0.3294, 0.5921, 0.939, 0.5994, 0.9754, 0.5974, 0.9755, 0.6656, 0.9386, 0.6657, 0.6309, 0.3059, 0.5777, 0.3078, 0.5759, 0.2981, 0.6317, 0.2984, 0.842, 0.6656, 0.8417, 0.603, 0.8628, 0.605, 0.8627, 0.6656, 0.768, 0.7239, 0.6477, 0.711, 0.6488, 0.6651, 0.7753, 0.6657, 0.7428, 0.8335, 0.7338, 0.8125, 0.8099, 0.8223, 0.8087, 0.828, 0.0903, 0.6053, 0.118, 0.6075, 0.1183, 0.6177, 0.08186, 0.617, 0.6723, 0.4622, 0.6725, 0.4386, 0.7075, 0.4334, 0.718, 0.4537, 0.6345, 0.9005, 0.6216, 0.8858, 0.675, 0.8654, 0.6753, 0.8891, 0.3129, 0.7399, 0.2743, 0.7424, 0.2738, 0.7374, 0.842, 0.6656, 0.8627, 0.6656, 0.8627, 0.7273, 0.8416, 0.7293, 0.9533, 0.882, 0.9035, 0.892, 0.9088, 0.8708, 0.9541, 0.8679, 0.9389, 0.7331, 0.9386, 0.6657, 0.9755, 0.6656, 0.9753, 0.735, 0.7925, 0.249, 0.7374, 0.249, 0.7388, 0.2033, 0.792, 0.2004, 0.3794, 0.8835, 0.3236, 0.8827, 0.3209, 0.8619, 0.3865, 0.8502, 0.2708, 0.6671, 0.2738, 0.7374, 0.2212, 0.7296, 0.2156, 0.6671, 0.8758, 0.9338, 0.862, 0.9185, 0.8819, 0.9242, 0.8456, 0.3781, 0.8523, 0.3781, 0.852, 0.4651, 0.8464, 0.4653, 0.01287, 0.6116, 0.01839, 0.5247, 0.06098, 0.5233, 0.04964, 0.6158, 0.7322, 0.138, 0.7142, 0.1002, 0.7772, 0.1064, 0.8017, 0.1739, 0.6843, 0.2036, 0.7388, 0.2033, 0.7374, 0.249, 0.6843, 0.249, 0.8765, 0.9479, 0.888, 0.9698, 0.8751, 0.9533, 0.1668, 0.3478, 0.2031, 0.3414, 0.2017, 0.3799, 0.1641, 0.3871, 0.4003, 0.2906, 0.3379, 0.2561, 0.4434, 0.2771, 0.5978, 0.9195, 0.5765, 0.8694, 0.6216, 0.8858, 0.05, 0.7204, 0.01326, 0.7244, 0.01177, 0.6675, 0.0497, 0.6675, 0.08133, 0.6674, 0.08186, 0.617, 0.1183, 0.6177, 0.1185, 0.6673, 0.2721, 0.8761, 0.2264, 0.8828, 0.2269, 0.8736, 0.2718, 0.8671, 0.6061, 0.3468, 0.6109, 0.4038, 0.5951, 0.4081, 0.5885, 0.3478, 0.7383, 0.2983, 0.7368, 0.2551, 0.7938, 0.2561, 0.794, 0.2981, 0.7473, 0.4319, 0.7335, 0.4183, 0.8158, 0.4301, 0.6109, 0.4038, 0.6318, 0.4273, 0.619, 0.4419, 0.5951, 0.4081, 0.1532, 0.5425, 0.1728, 0.6053, 0.1345, 0.6096, 0.8882, 0.8708, 0.8493, 0.8843, 0.8497, 0.8677, 0.7756, 0.7228, 0.8331, 0.7262, 0.8271, 0.7673, 0.7537, 0.7644, 0.6723, 0.4622, 0.5739, 0.4586, 0.619, 0.4419, 0.6373, 0.5606, 0.6716, 0.4941, 0.7314, 0.5144, 0.4337, 0.281, 0.3525, 0.2741, 0.397, 0.2883, 0.4717, 0.1767, 0.3274, 0.1765, 0.3259, 0.2226, 0.4695, 0.2406, 0.05985, 0.4572, 0.07999, 0.4581, 0.05335, 0.469, 0.2223, 0.7357, 0.2743, 0.7424, 0.2414, 0.7963, 0.1974, 0.793, 0.05985, 0.4572, 0.06105, 0.4297, 0.08121, 0.4306, 0.07999, 0.4581, 0.3555, 0.4019, 0.3807, 0.4036, 0.377, 0.4453, 0.3212, 0.4463, 0.4934, 0.2527, 0.4921, 0.2903, 0.5244, 0.2915, 0.5273, 0.2539, 0.2226, 0.5994, 0.2745, 0.5927, 0.274, 0.5978, 0.2215, 0.6056, 0.9035, 0.892, 0.9419, 0.9039, 0.9374, 0.9098, 0.8996, 0.8973, 0.1926, 0.4393, 0.2242, 0.4465, 0.2247, 0.4556, 0.7402, 0.4936, 0.7451, 0.4661, 0.8003, 0.4731, 0.8061, 0.4986, 0.6481, 0.6203, 0.6479, 0.5785, 0.7486, 0.5662, 0.7685, 0.6084, 0.4607, 0.5, 0.4609, 0.25, 0.375, 0.25, 0.375, 0.5, 0.5288, 0.2324, 0.4914, 0.2329, 0.4921, 0.2575, 0.5292, 0.2571, 0.4941, 0.2342, 0.4934, 0.2527, 0.5273, 0.2539, 0.5289, 0.2343, 0.7456, 0.9358, 0.7363, 0.9089, 0.8185, 0.8964, 0.8195, 0.9208, 0.4616, 0.7563, 0.4554, 0.7134, 0.4867, 0.7127, 0.7207, 0.8737, 0.7501, 0.8952, 0.7363, 0.9089, 0.7104, 0.8941, 0.4702, 0.2303, 0.4607, 0.2579, 0.3525, 0.2741, 0.3326, 0.247, 0.6723, 0.4622, 0.7451, 0.4661, 0.7402, 0.4936, 0.6716, 0.4941, 0.6444, 0.1913, 0.632, 0.1465, 0.6798, 0.1527, 0.01326, 0.7244, 0.05, 0.7204, 0.06196, 0.8122, 0.01936, 0.8108, 0.2223, 0.7357, 0.2212, 0.7296, 0.2738, 0.7374, 0.2743, 0.7424, 0.7473, 0.4319, 0.7451, 0.4661, 0.718, 0.4537, 0.4528, 0.5498, 0.5592, 0.49, 0.5414, 0.5655, 0.3132, 0.5953, 0.274, 0.5978, 0.2745, 0.5927, 0.3794, 0.8835, 0.3865, 0.8502, 0.5615, 0.8378, 0.5765, 0.8694, 0.1001, 0.459, 0.1103, 0.4595, 0.1056, 0.4713, 0.5615, 0.8378, 0.5435, 0.7623, 0.6395, 0.7668, 0.674, 0.8332, 0.08353, 0.3784, 0.08474, 0.3513, 0.1047, 0.3522, 0.1037, 0.3793, 0.1722, 0.4216, 0.2005, 0.4184, 0.1926, 0.4393, 0.1803, 0.4441, 0.6444, 0.1913, 0.5713, 0.1766, 0.632, 0.1465, 0.5592, 0.49, 0.3843, 0.4784, 0.377, 0.4453, 0.5739, 0.4586, 0.5475, 0.7492, 0.4616, 0.7563, 0.4867, 0.7127, 0.5472, 0.7114, 0.852, 0.4651, 0.8656, 0.4721, 0.8614, 0.4774, 0.8485, 0.4695, 0.9035, 0.892, 0.8969, 0.891, 0.9024, 0.87, 0.9088, 0.8708, 0.1527, 0.7918, 0.1343, 0.725, 0.1726, 0.7296, 0.1604, 0.667, 0.1273, 0.6668, 0.1307, 0.6194, 0.1713, 0.6128, 0.06196, 0.8122, 0.05, 0.7204, 0.07329, 0.7191, 0.08493, 0.8125, 0.7402, 0.4936, 0.8061, 0.4986, 0.8074, 0.5042, 0.7314, 0.5144, 0.7104, 0.8941, 0.6753, 0.8891, 0.675, 0.8654, 0.7207, 0.8737, 0.0497, 0.6675, 0.07175, 0.6676, 0.07329, 0.7191, 0.05, 0.7204, 0.6317, 0.2984, 0.6843, 0.2984, 0.6843, 0.3059, 0.6309, 0.3059, 0.7428, 0.8335, 0.7478, 0.8611, 0.675, 0.8654, 0.674, 0.8332, 0.5292, 0.2571, 0.4921, 0.2575, 0.4953, 0.2925, 0.5276, 0.2922, 0.718, 0.4537, 0.7075, 0.4334, 0.7335, 0.4183, 0.7473, 0.4319, 0.06098, 0.5233, 0.08395, 0.523, 0.07294, 0.6171, 0.04964, 0.6158, 0.2155, 0.9214, 0.2027, 0.9108, 0.2264, 0.8828, 0.2358, 0.9025, 0.05321, 0.3847, 0.06339, 0.3775, 0.06105, 0.4297, 0.05115, 0.4258, 0.9737, 0.5341, 0.9754, 0.5974, 0.939, 0.5994, 0.9358, 0.5288, 0.08353, 0.3784, 0.06339, 0.3775, 0.06483, 0.3504, 0.08474, 0.3513, 0.981, 0.8837, 0.9548, 0.8874, 0.9533, 0.882, 0.9842, 0.8763, 0.9408, 0.2701, 0.9548, 0.276, 0.9505, 0.291, 0.9369, 0.2839, 0.5739, 0.4586, 0.377, 0.4453, 0.3807, 0.4036, 0.5951, 0.4081, 0.1047, 0.3522, 0.08474, 0.3513, 0.09627, 0.3397, 0.8908, 0.9152, 0.9255, 0.932, 0.9211, 0.9366, 0.8818, 0.9242, 0.2894, 0.5365, 0.3529, 0.5461, 0.3132, 0.5953, 0.2745, 0.5927, 0.1726, 0.7296, 0.171, 0.7223, 0.2212, 0.7296, 0.2223, 0.7357, 0.1345, 0.6096, 0.1728, 0.6053, 0.1713, 0.6128, 0.1307, 0.6194, 0.7383, 0.2983, 0.739, 0.3058, 0.6843, 0.3059, 0.6843, 0.2984, 0.7314, 0.5144, 0.6716, 0.4941, 0.7402, 0.4936, 0.861, 0.2787, 0.8653, 0.2839, 0.8517, 0.291, 0.8482, 0.2866, 0.5288, 0.2324, 0.5292, 0.2571, 0.4921, 0.2575, 0.4914, 0.2329, 0.3187, 0.4671, 0.2696, 0.462, 0.2698, 0.4531, 0.3212, 0.4463, 0.3446, 0.9855, 0.3414, 0.9341, 0.3579, 0.9267, 0.3585, 0.9838, 0.2358, 0.9025, 0.2264, 0.8828, 0.2721, 0.8761, 0.2752, 0.8932, 0.08121, 0.4306, 0.1014, 0.4315, 0.1001, 0.459, 0.07999, 0.4581, 0.4913, 0.208, 0.4914, 0.2329, 0.5288, 0.2324, 0.5285, 0.2075, 0.5282, 0.184, 0.4925, 0.1844, 0.4932, 0.1672, 0.5281, 0.1669, 0.6318, 0.4273, 0.6725, 0.4386, 0.6723, 0.4622, 0.619, 0.4419, 0.8489, 0.9496, 0.8457, 0.9422, 0.8765, 0.9479, 0.8751, 0.9533, 0.9109, 0.7327, 0.9076, 0.8049, 0.9003, 0.8004, 0.9032, 0.7295, 0.6333, 0.2552, 0.5762, 0.2561, 0.5775, 0.249, 0.6326, 0.249, 0.674, 0.8332, 0.675, 0.8654, 0.5765, 0.8694, 0.5615, 0.8378, 0.495, 0.2085, 0.4941, 0.2342, 0.5289, 0.2343, 0.5303, 0.2098, 0.9735, 0.7982, 0.9356, 0.8036, 0.9389, 0.7331, 0.9753, 0.735, 0.718, 0.4537, 0.7451, 0.4661, 0.6723, 0.4622, 0.2005, 0.4184, 0.2242, 0.4465, 0.1926, 0.4393, 0.1948, 0.89, 0.1824, 0.8852, 0.2269, 0.8736, 0.07999, 0.4581, 0.06576, 0.4716, 0.05335, 0.469, 0.0852, 0.3383, 0.09627, 0.3397, 0.08474, 0.3513, 0.5951, 0.4081, 0.619, 0.4419, 0.5739, 0.4586, 0.9679, 0.8527, 0.9541, 0.8679, 0.948, 0.8584, 0.07999, 0.4581, 0.09296, 0.4728, 0.06576, 0.4716, 0.1116, 0.4285, 0.1124, 0.432, 0.1014, 0.4315, 0.9211, 0.9366, 0.8758, 0.9338, 0.8818, 0.9242, 0.9533, 0.882, 0.9419, 0.9039, 0.9035, 0.892, 0.5288, 0.2324, 0.4914, 0.2329, 0.4913, 0.208, 0.5285, 0.2075, 0.06483, 0.3504, 0.05717, 0.3429, 0.07429, 0.3387, 0.3579, 0.9267, 0.3236, 0.8827, 0.3794, 0.8835, 0.3832, 0.925, 0.776, 0.6076, 0.7544, 0.5662, 0.8279, 0.5636, 0.8336, 0.6047, 0.5282, 0.184, 0.5281, 0.1669, 0.4932, 0.1672, 0.4925, 0.1844, 0.4528, 0.5498, 0.3843, 0.4784, 0.5592, 0.49, 0.1343, 0.725, 0.1305, 0.7153, 0.171, 0.7223, 0.1726, 0.7296, 0.8659, 0.378, 0.8656, 0.4721, 0.852, 0.4651, 0.8523, 0.3781, 0.8084, 0.9538, 0.7485, 0.9748, 0.7456, 0.9358, 0.8195, 0.9208, 0.3066, 0.6671, 0.3129, 0.7399, 0.2738, 0.7374, 0.2708, 0.6671, 0.3275, 0.1788, 0.4736, 0.1837, 0.4702, 0.2303, 0.3326, 0.247, 0.2005, 0.4184, 0.1722, 0.4216, 0.1633, 0.4084, 0.4933, 0.1478, 0.4939, 0.1224, 0.5263, 0.122, 0.5279, 0.1474, 0.6843, 0.249, 0.6843, 0.2553, 0.6333, 0.2552, 0.6326, 0.249, 0.1726, 0.7296, 0.2223, 0.7357, 0.1974, 0.793, 0.1527, 0.7918, 0.3237, 0.6641, 0.4468, 0.6649, 0.4486, 0.7149, 0.3289, 0.738, 0.8627, 0.7273, 0.8627, 0.6656, 0.9029, 0.6656, 0.9032, 0.7295, 0.08133, 0.6674, 0.08221, 0.7189, 0.07329, 0.7191, 0.07175, 0.6676, 0.9562, 0.9313, 0.9398, 0.9329, 0.9382, 0.9202, 0.9545, 0.9119, 0.2156, 0.6671, 0.2212, 0.7296, 0.171, 0.7223, 0.1604, 0.667, 0.862, 0.796, 0.8627, 0.7273, 0.9032, 0.7295, 0.9003, 0.8004, 0.4968, 0.1524, 0.5305, 0.1533, 0.5272, 0.1255, 0.4975, 0.1267, 0.2889, 0.7982, 0.2743, 0.7424, 0.3129, 0.7399, 0.3525, 0.7885, 0.7925, 0.249, 0.7938, 0.2561, 0.7368, 0.2551, 0.7374, 0.249, 0.3421, 0.3428, 0.3561, 0.3444, 0.3555, 0.4019, 0.3388, 0.3947, 0.1014, 0.4315, 0.1037, 0.3793, 0.1132, 0.3874, 0.1116, 0.4285, 0.09073, 0.7305, 0.08221, 0.7189, 0.1186, 0.7179, 0.1184, 0.7281, 0.3187, 0.4671, 0.3212, 0.4463, 0.377, 0.4453, 0.3843, 0.4784, 0.2242, 0.4465, 0.2005, 0.4184, 0.2131, 0.408, 0.2334, 0.427, 0.3209, 0.8619, 0.3236, 0.8827, 0.2721, 0.8761, 0.2718, 0.8671, 0.2247, 0.4556, 0.2242, 0.4465, 0.2698, 0.4531, 0.2696, 0.462, 0.7501, 0.8952, 0.8099, 0.889, 0.8185, 0.8964, 0.08133, 0.6674, 0.1185, 0.6673, 0.1186, 0.7179, 0.08221, 0.7189, 0.6317, 0.2984, 0.5759, 0.2981, 0.5762, 0.2561, 0.6333, 0.2552, 0.5978, 0.9195, 0.6137, 0.9238, 0.6089, 0.9804, 0.5911, 0.9794, 0.4609, 0.25, 0.4607, 0.5, 0.5662, 0.5, 0.5659, 0.25, 0.8659, 0.378, 0.8523, 0.3781, 0.8517, 0.291, 0.8653, 0.2839, 0.7427, 0.3912, 0.7457, 0.3517, 0.8057, 0.3722, 0.8167, 0.4056, 0.3066, 0.6671, 0.2708, 0.6671, 0.274, 0.5978, 0.3132, 0.5953, 0.7473, 0.4319, 0.8072, 0.4375, 0.8003, 0.4731, 0.7451, 0.4661, 0.1655, 0.921, 0.1742, 0.9076, 0.2027, 0.9108, 0.5263, 0.122, 0.4939, 0.1224, 0.4933, 0.1478, 0.5279, 0.1474, 0.6843, 0.249, 0.7374, 0.249, 0.7368, 0.2551, 0.6843, 0.2553, 0.1979, 0.5416, 0.2226, 0.5994, 0.1728, 0.6053, 0.1532, 0.5425, 0.3237, 0.6641, 0.3294, 0.5921, 0.449, 0.6164, 0.4468, 0.6649, 0.6398, 0.5785, 0.6425, 0.6201, 0.5474, 0.6189, 0.5479, 0.5811, 0.07329, 0.7191, 0.08221, 0.7189, 0.09073, 0.7305, 0.8029, 0.8537, 0.8099, 0.889, 0.7501, 0.8952, 0.7478, 0.8611, 0.8917, 0.8543, 0.8901, 0.867, 0.8737, 0.8654, 0.8754, 0.846, 0.5739, 0.4586, 0.6723, 0.4622, 0.6716, 0.4941, 0.5592, 0.49, 0.9033, 0.6029, 0.8628, 0.605, 0.8622, 0.5362, 0.9005, 0.5319, 0.5272, 0.1255, 0.5305, 0.1533, 0.4968, 0.1524, 0.4975, 0.1267, 0.9417, 0.9366, 0.9801, 0.9336, 0.9806, 0.9502, 0.5497, 0.6646, 0.6442, 0.6648, 0.6423, 0.7107, 0.5472, 0.7114, 0.5281, 0.1669, 0.5279, 0.1474, 0.4933, 0.1478, 0.4932, 0.1672, 0.4557, 0.6163, 0.4868, 0.6172, 0.4863, 0.6644, 0.4528, 0.6643, 0.6843, 0.2984, 0.6843, 0.2553, 0.7368, 0.2551, 0.7383, 0.2983, 0.9386, 0.6657, 0.9389, 0.7331, 0.9109, 0.7327, 0.9106, 0.6657, 0.5497, 0.6646, 0.5474, 0.6189, 0.6425, 0.6201, 0.6442, 0.6648, 0.1205, 0.5373, 0.118, 0.6075, 0.0903, 0.6053, 0.09499, 0.5352, 0.5304, 0.1695, 0.5302, 0.1891, 0.4957, 0.188, 0.4963, 0.1685, 0.7832, 0.6646, 0.8349, 0.6649, 0.8331, 0.7262, 0.7756, 0.7228, 0.4963, 0.1685, 0.5304, 0.1695, 0.5305, 0.1533, 0.4968, 0.1524, 0.9356, 0.8036, 0.9076, 0.8049, 0.9109, 0.7327, 0.9389, 0.7331, 0.3579, 0.9267, 0.3832, 0.925, 0.382, 0.9816, 0.3585, 0.9838, 0.8517, 0.291, 0.8523, 0.3781, 0.8456, 0.3781, 0.8461, 0.2908, 0.5885, 0.3478, 0.5951, 0.4081, 0.3807, 0.4036, 0.3795, 0.3465, 0.3414, 0.9341, 0.3165, 0.904, 0.3236, 0.8827, 0.3579, 0.9267, 0.4003, 0.2906, 0.3591, 0.2787, 0.3379, 0.2561, 0.4695, 0.2406, 0.3259, 0.2226, 0.3379, 0.2561, 0.4434, 0.2771, 0.8882, 0.8708, 0.8939, 0.8917, 0.855, 0.9, 0.8493, 0.8843, 0.4337, 0.281, 0.397, 0.2883, 0.3525, 0.2741, 0.495, 0.2085, 0.5303, 0.2098, 0.5289, 0.2343, 0.4941, 0.2342, 0.5281, 0.1669, 0.4932, 0.1672, 0.4933, 0.1478, 0.5279, 0.1474, 0.4554, 0.7134, 0.4528, 0.6643, 0.4863, 0.6644, 0.4867, 0.7127, 0.6843, 0.2984, 0.6317, 0.2984, 0.6333, 0.2552, 0.6843, 0.2553, 0.9386, 0.6657, 0.9106, 0.6657, 0.911, 0.5998, 0.939, 0.5994, 0.9674, 0.3779, 0.9508, 0.3779, 0.9505, 0.291, 0.9661, 0.2904, 0.1214, 0.7978, 0.09589, 0.8001, 0.09073, 0.7305, 0.1184, 0.7281, 0.4957, 0.188, 0.5302, 0.1891, 0.5304, 0.1695, 0.4963, 0.1685, 0.7832, 0.6646, 0.776, 0.6076, 0.8336, 0.6047, 0.8349, 0.6649, 0.4963, 0.1685, 0.4968, 0.1524, 0.5305, 0.1533, 0.5304, 0.1695, 0.911, 0.5998, 0.9078, 0.5275, 0.9358, 0.5288, 0.939, 0.5994, 0.3795, 0.3465, 0.3807, 0.4036, 0.3555, 0.4019, 0.3561, 0.3444, 0.6843, 0.2036, 0.6843, 0.249, 0.6326, 0.249, 0.6312, 0.2033, 0.3832, 0.925, 0.5978, 0.9195, 0.5911, 0.9794, 0.382, 0.9816, 0.3212, 0.4463, 0.314, 0.4252, 0.3388, 0.3947, 0.3555, 0.4019, 0.3379, 0.2561, 0.3591, 0.2787, 0.4003, 0.2906, 0.3379, 0.2561, 0.3259, 0.2226, 0.4695, 0.2406, 0.4434, 0.2771, 0.9417, 0.9366, 0.9806, 0.9502, 0.9748, 0.9659, 0.936, 0.9576, 0.4337, 0.281, 0.4607, 0.2579, 0.3525, 0.2741, 0.8522, 0.9641, 0.8489, 0.9496, 0.8751, 0.9533, 0.8715, 0.9713, 0.8628, 0.605, 0.8417, 0.603, 0.8419, 0.5501, 0.8622, 0.5362, 0.3236, 0.8827, 0.3165, 0.904, 0.2752, 0.8932, 0.2721, 0.8761, 0.8737, 0.8654, 0.8571, 0.8647, 0.8577, 0.8572, 0.8754, 0.846, 0.9776, 0.8982, 0.9583, 0.9054, 0.9548, 0.8874, 0.981, 0.8837, 0.8087, 0.828, 0.8416, 0.7293, 0.8627, 0.7273, 0.8029, 0.8537, 0.3212, 0.4463, 0.2698, 0.4531, 0.2728, 0.4363, 0.314, 0.4252, 0.9562, 0.9313, 0.9545, 0.9119, 0.9721, 0.9231, 0.9728, 0.9306, 0.5302, 0.1891, 0.4957, 0.188, 0.495, 0.2085, 0.5303, 0.2098, 0.5302, 0.1891, 0.5303, 0.2098, 0.495, 0.2085, 0.4957, 0.188, 0.9264, 0.9579, 0.9211, 0.9366, 0.9275, 0.9359, 0.9329, 0.9569, 0.04964, 0.6158, 0.0497, 0.6675, 0.01177, 0.6675, 0.01287, 0.6116, 0.1689, 0.981, 0.1663, 0.9421, 0.204, 0.9494, 0.2054, 0.9875, 0.5285, 0.2075, 0.5282, 0.184, 0.4925, 0.1844, 0.4913, 0.208, 0.5285, 0.2075, 0.4913, 0.208, 0.4925, 0.1844, 0.5282, 0.184, 0.08121, 0.4306, 0.08353, 0.3784, 0.1037, 0.3793, 0.1014, 0.4315, 0.08121, 0.4306, 0.06105, 0.4297, 0.06339, 0.3775, 0.08353, 0.3784, 0.9336, 0.27, 0.9369, 0.2839, 0.8653, 0.2839, 0.8637, 0.2774, 0.8656, 0.4721, 0.9372, 0.4719, 0.934, 0.4859, 0.8641, 0.4787, 0.9369, 0.2839, 0.9373, 0.3779, 0.8659, 0.378, 0.8653, 0.2839, 0.9372, 0.4719, 0.8656, 0.4721, 0.8659, 0.378, 0.9373, 0.3779, 0.591, 0.1054, 0.5971, 0.09462, 0.6494, 0.0951, 0.654, 0.0998, 0.08395, 0.523, 0.1722, 0.4216, 0.0, 0.0, 0.07294, 0.6171, 0.0, 0.0, 0.0, 0.0, 0.07294, 0.6171, 0.7772, 0.1064, 0.7142, 0.1002, 0.7188, 0.09557, 0.7712, 0.09554])
_ca = me_car_body.color_attributes.new('Col', 'BYTE_COLOR', 'CORNER')
_ca.data.foreach_set('color', [0.8796, 0.5711, 0.0, 1.0, 0.8796, 0.5711, 0.0, 1.0, 0.9301, 1.0, 0.0, 1.0, 0.9301, 1.0, 0.0, 1.0, 0.9301, 1.0, 0.0, 1.0, 0.8796, 0.5711, 0.0, 1.0, 0.2384, 0.0, 0.001518, 1.0, 1.0, 0.0, 0.003035, 1.0, 0.2384, 0.0, 0.001518, 1.0, 0.8796, 0.5711, 0.0, 1.0, 0.8796, 0.5711, 0.0, 1.0, 0.5457, 0.3419, 0.0, 1.0, 0.4125, 0.2502, 0.0, 1.0, 0.8796, 0.5711, 0.0, 1.0, 0.8796, 0.5711, 0.0, 1.0, 0.8796, 0.5711, 0.0, 1.0, 0.8796, 0.5711, 0.0, 1.0, 0.0, 0.0, 0.0, 1.0, 0.0, 0.0, 0.0, 1.0, 0.0, 0.0, 0.0, 1.0, 0.0, 0.0, 0.0, 1.0, 0.04092, 0.5906, 1.0, 1.0, 0.04092, 0.5906, 1.0, 1.0, 0.0, 0.3467, 1.0, 1.0, 0.0, 0.3467, 1.0, 1.0, 0.4125, 0.2502, 0.0, 1.0, 0.8796, 0.5711, 0.0, 1.0, 0.8796, 0.5711, 0.0, 1.0, 0.4125, 0.2502, 0.0, 1.0, 1.0, 0.0, 0.003035, 1.0, 1.0, 0.0, 0.003035, 1.0, 1.0, 0.0, 0.003035, 1.0, 1.0, 0.0, 0.003035, 1.0, 0.8796, 0.5711, 0.0, 1.0, 0.9301, 1.0, 0.0, 1.0, 0.9301, 1.0, 0.0, 1.0, 0.0, 0.0, 0.0, 1.0, 0.016, 0.016, 0.016, 1.0, 0.016, 0.016, 0.016, 1.0, 0.0, 0.0, 0.0, 1.0, 0.016, 0.016, 0.016, 1.0, 0.016, 0.016, 0.016, 1.0, 1.0, 0.0, 0.003035, 1.0, 0.2384, 0.0, 0.001518, 1.0, 0.2384, 0.0, 0.001518, 1.0, 1.0, 0.0, 0.003035, 1.0, 0.0, 0.0, 0.0, 1.0, 0.0, 0.0, 0.0, 1.0, 0.0, 0.0, 0.0, 1.0, 0.0, 0.0, 0.0, 1.0, 0.8796, 0.5711, 0.0, 1.0, 0.8796, 0.5711, 0.0, 1.0, 0.0, 0.0, 0.0, 1.0, 0.0, 0.0, 0.0, 1.0, 0.016, 0.016, 0.016, 1.0, 0.016, 0.016, 0.016, 1.0, 1.0, 0.0, 0.003035, 1.0, 0.2384, 0.0, 0.001518, 1.0, 0.2384, 0.0, 0.001518, 1.0, 1.0, 0.0, 0.003035, 1.0, 0.8796, 0.5711, 0.0, 1.0, 0.8796, 0.5711, 0.0, 1.0, 0.8796, 0.5711, 0.0, 1.0, 0.8796, 0.5711, 0.0, 1.0, 1.0, 0.0, 0.003035, 1.0, 0.2384, 0.0, 0.001518, 1.0, 0.2384, 0.0, 0.001518, 1.0, 1.0, 0.0, 0.003035, 1.0, 0.9301, 1.0, 0.0, 1.0, 0.9301, 1.0, 0.0, 1.0, 0.8796, 0.5711, 0.0, 1.0, 0.9301, 1.0, 0.0, 1.0, 0.8796, 0.5711, 0.0, 1.0, 0.9301, 1.0, 0.0, 1.0, 0.9301, 1.0, 0.0, 1.0, 0.5271, 0.3467, 0.0003035, 1.0, 0.5271, 0.3467, 0.0003035, 1.0, 0.9301, 1.0, 0.0, 1.0, 1.0, 0.0, 0.003035, 1.0, 1.0, 0.0, 0.003035, 1.0, 1.0, 0.0, 0.003035, 1.0, 1.0, 0.0, 0.003035, 1.0, 0.0, 0.0, 0.0, 1.0, 0.016, 0.016, 0.016, 1.0, 0.016, 0.016, 0.016, 1.0, 0.0, 0.0, 0.0, 1.0, 0.0, 0.0, 0.0, 1.0, 0.016, 0.016, 0.016, 1.0, 0.0, 0.0, 0.0, 1.0, 0.016, 0.016, 0.016, 1.0, 0.016, 0.016, 0.016, 1.0, 0.0006071, 0.0, 0.0137, 1.0, 0.0006071, 0.0, 0.0137, 1.0, 0.0006071, 0.0, 0.0137, 1.0, 0.0006071, 0.0, 0.0137, 1.0, 0.2384, 0.0, 0.001518, 1.0, 1.0, 0.0, 0.003035, 1.0, 1.0, 0.0, 0.003035, 1.0, 0.2384, 0.0, 0.001518, 1.0, 0.8796, 0.5711, 0.0, 1.0, 0.8796, 0.5711, 0.0, 1.0, 0.8796, 0.5711, 0.0, 1.0, 0.8796, 0.5711, 0.0, 1.0, 0.0, 0.3467, 1.0, 1.0, 0.0, 0.3467, 1.0, 1.0, 0.04092, 0.5906, 1.0, 1.0, 0.04092, 0.5906, 1.0, 1.0, 0.8796, 0.5711, 0.0, 1.0, 0.8796, 0.5711, 0.0, 1.0, 0.8796, 0.5711, 0.0, 1.0, 0.8796, 0.5711, 0.0, 1.0, 0.8796, 0.5711, 0.0, 1.0, 0.8796, 0.5711, 0.0, 1.0, 0.8796, 0.5711, 0.0, 1.0, 0.8796, 0.5711, 0.0, 1.0, 1.0, 0.0, 0.003035, 1.0, 0.2384, 0.0, 0.001518, 1.0, 1.0, 0.0, 0.003035, 1.0, 0.8796, 0.5711, 0.0, 1.0, 0.9301, 1.0, 0.0, 1.0, 0.9301, 1.0, 0.0, 1.0, 0.04092, 0.5906, 1.0, 1.0, 0.1329, 0.4179, 1.0, 1.0, 0.0, 0.3467, 1.0, 1.0, 0.8796, 0.5711, 0.0, 1.0, 0.8796, 0.5711, 0.0, 1.0, 0.8796, 0.5711, 0.0, 1.0, 0.8796, 0.5711, 0.0, 1.0, 0.8796, 0.5711, 0.0, 1.0, 0.8796, 0.5711, 0.0, 1.0, 0.8796, 0.5711, 0.0, 1.0, 0.8796, 0.5711, 0.0, 1.0, 0.8796, 0.5711, 0.0, 1.0, 0.8796, 0.5711, 0.0, 1.0, 0.8796, 0.5711, 0.0, 1.0, 0.8228, 0.8796, 0.0, 1.0, 0.8796, 0.5711, 0.0, 1.0, 0.4125, 0.2502, 0.0, 1.0, 0.8796, 0.5711, 0.0, 1.0, 0.4125, 0.2502, 0.0, 1.0, 0.8796, 0.5711, 0.0, 1.0, 0.8796, 0.5711, 0.0, 1.0, 0.8796, 0.5711, 0.0, 1.0, 0.8796, 0.5711, 0.0, 1.0, 0.016, 0.016, 0.016, 1.0, 0.016, 0.016, 0.016, 1.0, 0.016, 0.016, 0.016, 1.0, 0.8796, 0.5711, 0.0, 1.0, 0.8796, 0.5711, 0.0, 1.0, 0.8796, 0.5711, 0.0, 1.0, 0.8796, 0.5711, 0.0, 1.0, 0.3095, 0.0, 0.0006071, 1.0, 0.3095, 0.0, 0.0006071, 1.0, 1.0, 0.0, 0.001518, 1.0, 1.0, 0.0, 0.001518, 1.0, 0.2874, 0.1845, 0.0, 1.0, 0.2874, 0.1845, 0.0, 1.0, 0.2874, 0.1845, 0.0, 1.0, 0.2874, 0.1845, 0.0, 1.0, 0.3095, 0.0, 0.0006071, 1.0, 1.0, 0.0, 0.001518, 1.0, 1.0, 0.0, 0.001518, 1.0, 0.3095, 0.0, 0.0006071, 1.0, 0.04092, 0.5906, 1.0, 1.0, 0.04092, 0.5906, 1.0, 1.0, 0.1329, 0.4179, 1.0, 1.0, 1.0, 0.0, 0.003035, 1.0, 1.0, 0.0, 0.003035, 1.0, 0.2384, 0.0, 0.001518, 1.0, 0.2384, 0.0, 0.001518, 1.0, 0.8796, 0.5711, 0.0, 1.0, 0.8796, 0.5711, 0.0, 1.0, 0.9301, 1.0, 0.0, 1.0, 0.0, 0.0, 0.0, 1.0, 0.016, 0.016, 0.016, 1.0, 0.0, 0.0, 0.0, 1.0, 0.016, 0.016, 0.016, 1.0, 0.016, 0.016, 0.016, 1.0, 0.0, 0.0, 0.0, 1.0, 0.8796, 0.5711, 0.0, 1.0, 0.9301, 1.0, 0.0, 1.0, 0.9301, 1.0, 0.0, 1.0, 0.8796, 0.5711, 0.0, 1.0, 0.0, 0.0, 0.0, 1.0, 0.0, 0.0, 0.0, 1.0, 0.0, 0.0, 0.0, 1.0, 1.0, 0.0, 0.003035, 1.0, 0.2384, 0.0, 0.001518, 1.0, 0.2384, 0.0, 0.001518, 1.0, 1.0, 0.0, 0.003035, 1.0, 0.2384, 0.0, 0.001518, 1.0, 1.0, 0.0, 0.003035, 1.0, 1.0, 0.0, 0.003035, 1.0, 0.8796, 0.5711, 0.0, 1.0, 0.0, 0.0, 0.0, 1.0, 0.0, 0.0, 0.0, 1.0, 0.8796, 0.5711, 0.0, 1.0, 0.016, 0.016, 0.016, 1.0, 0.016, 0.016, 0.016, 1.0, 0.0, 0.0, 0.0, 1.0, 1.0, 0.0, 0.001518, 1.0, 1.0, 0.0, 0.001518, 1.0, 1.0, 0.0, 0.001518, 1.0, 1.0, 0.0, 0.001518, 1.0, 1.0, 0.0, 0.003035, 1.0, 1.0, 0.0, 0.003035, 1.0, 0.2384, 0.0, 0.001518, 1.0, 1.0, 0.0, 0.003035, 1.0, 0.8796, 0.5711, 0.0, 1.0, 0.8796, 0.5711, 0.0, 1.0, 0.8796, 0.5711, 0.0, 1.0, 0.8796, 0.5711, 0.0, 1.0, 0.04092, 0.5906, 1.0, 1.0, 0.0, 0.3467, 1.0, 1.0, 0.0, 0.3467, 1.0, 1.0, 0.04092, 0.5906, 1.0, 1.0, 0.9301, 1.0, 0.0, 1.0, 0.8796, 0.5711, 0.0, 1.0, 0.9301, 1.0, 0.0, 1.0, 0.5457, 0.3419, 0.0, 1.0, 0.4125, 0.2502, 0.0, 1.0, 0.4125, 0.2502, 0.0, 1.0, 0.8796, 0.5711, 0.0, 1.0, 0.8796, 0.5711, 0.0, 1.0, 0.0, 0.0, 0.0, 1.0, 0.0, 0.0, 0.0, 1.0, 0.016, 0.016, 0.016, 1.0, 0.016, 0.016, 0.016, 1.0, 0.0, 0.0, 0.0, 1.0, 0.016, 0.016, 0.016, 1.0, 0.016, 0.016, 0.016, 1.0, 0.0, 0.0, 0.0, 1.0, 0.0, 0.0, 0.0, 1.0, 0.016, 0.016, 0.016, 1.0, 0.016, 0.016, 0.016, 1.0, 0.8796, 0.5711, 0.0, 1.0, 0.8796, 0.5711, 0.0, 1.0, 0.8796, 0.5711, 0.0, 1.0, 0.8796, 0.5711, 0.0, 1.0, 0.8796, 0.5711, 0.0, 1.0, 0.8796, 0.5711, 0.0, 1.0, 0.8796, 0.5711, 0.0, 1.0, 0.8796, 0.5711, 0.0, 1.0, 0.8796, 0.5711, 0.0, 1.0, 0.8796, 0.5711, 0.0, 1.0, 0.8796, 0.5711, 0.0, 1.0, 0.8228, 0.8796, 0.0, 1.0, 0.8796, 0.5711, 0.0, 1.0, 0.8796, 0.5711, 0.0, 1.0, 0.8796, 0.5711, 0.0, 1.0, 0.8796, 0.5711, 0.0, 1.0, 0.8796, 0.5711, 0.0, 1.0, 0.8796, 0.5711, 0.0, 1.0, 0.0, 0.3467, 1.0, 1.0, 0.0, 0.3467, 1.0, 1.0, 0.04092, 0.5906, 1.0, 1.0, 0.04092, 0.5906, 1.0, 1.0, 0.2384, 0.0, 0.001518, 1.0, 1.0, 0.0, 0.003035, 1.0, 1.0, 0.0, 0.003035, 1.0, 0.8796, 0.5711, 0.0, 1.0, 0.8796, 0.5711, 0.0, 1.0, 0.8796, 0.5711, 0.0, 1.0, 0.04092, 0.5906, 1.0, 1.0, 0.0, 0.3467, 1.0, 1.0, 0.0, 0.3467, 1.0, 1.0, 0.0, 0.0, 0.0, 1.0, 0.0, 0.0, 0.0, 1.0, 0.0, 0.0, 0.0, 1.0, 0.0, 0.0, 0.0, 1.0, 0.8796, 0.5711, 0.0, 1.0, 0.8796, 0.5711, 0.0, 1.0, 0.8796, 0.5711, 0.0, 1.0, 0.8796, 0.5711, 0.0, 1.0, 0.8796, 0.5711, 0.0, 1.0, 0.8796, 0.5711, 0.0, 1.0, 0.8796, 0.5711, 0.0, 1.0, 0.0, 0.0, 0.0, 1.0, 0.016, 0.016, 0.016, 1.0, 0.016, 0.016, 0.016, 1.0, 1.0, 0.0, 0.003035, 1.0, 1.0, 0.0, 0.003035, 1.0, 1.0, 0.0, 0.003035, 1.0, 1.0, 0.0, 0.003035, 1.0, 0.8796, 0.5711, 0.0, 1.0, 0.8796, 0.5711, 0.0, 1.0, 0.8228, 0.8796, 0.0, 1.0, 0.8796, 0.5711, 0.0, 1.0, 0.8796, 0.5711, 0.0, 1.0, 0.9301, 1.0, 0.0, 1.0, 0.8796, 0.5711, 0.0, 1.0, 0.8796, 0.5711, 0.0, 1.0, 0.0, 0.0, 0.0, 1.0, 0.0, 0.0, 0.0, 1.0, 0.0, 0.0, 0.0, 1.0, 0.0, 0.0, 0.0, 1.0, 1.0, 0.0, 0.001518, 1.0, 1.0, 0.0, 0.001518, 1.0, 1.0, 0.0, 0.001518, 1.0, 1.0, 0.0, 0.001518, 1.0, 1.0, 0.0, 0.003035, 1.0, 1.0, 0.0, 0.003035, 1.0, 0.2384, 0.0, 0.001518, 1.0, 0.2384, 0.0, 0.001518, 1.0, 0.9301, 1.0, 0.0, 1.0, 0.8796, 0.5711, 0.0, 1.0, 0.8796, 0.5711, 0.0, 1.0, 0.9301, 1.0, 0.0, 1.0, 0.0, 0.3467, 1.0, 1.0, 0.04092, 0.5906, 1.0, 1.0, 0.04092, 0.5906, 1.0, 1.0, 0.0, 0.3467, 1.0, 1.0, 1.0, 0.0, 0.003035, 1.0, 0.2384, 0.0, 0.001518, 1.0, 0.2384, 0.0, 0.001518, 1.0, 1.0, 0.0, 0.003035, 1.0, 0.8796, 0.5711, 0.0, 1.0, 0.8796, 0.5711, 0.0, 1.0, 0.8796, 0.5711, 0.0, 1.0, 0.8796, 0.5711, 0.0, 1.0, 0.8796, 0.5711, 0.0, 1.0, 0.8469, 0.552, 0.0003035, 1.0, 0.9301, 1.0, 0.0, 1.0, 0.9301, 1.0, 0.0, 1.0, 0.0, 0.3467, 1.0, 1.0, 0.04092, 0.5906, 1.0, 1.0, 0.04092, 0.5906, 1.0, 1.0, 0.0, 0.3467, 1.0, 1.0, 0.8796, 0.5711, 0.0, 1.0, 0.4125, 0.2502, 0.0, 1.0, 0.8796, 0.5711, 0.0, 1.0, 0.8796, 0.5711, 0.0, 1.0, 0.2874, 0.1845, 0.0, 1.0, 0.2874, 0.1845, 0.0, 1.0, 0.2874, 0.1845, 0.0, 1.0, 0.2874, 0.1845, 0.0, 1.0, 1.0, 0.0, 0.003035, 1.0, 0.2384, 0.0, 0.001518, 1.0, 0.2384, 0.0, 0.001518, 1.0, 1.0, 0.0, 0.003035, 1.0, 1.0, 0.0, 0.003035, 1.0, 0.2384, 0.0, 0.001518, 1.0, 0.2384, 0.0, 0.001518, 1.0, 1.0, 0.0, 0.003035, 1.0, 0.4125, 0.2502, 0.0, 1.0, 0.2874, 0.1845, 0.0, 1.0, 0.2874, 0.1845, 0.0, 1.0, 0.8796, 0.5711, 0.0, 1.0, 0.9301, 1.0, 0.0, 1.0, 0.9301, 1.0, 0.0, 1.0, 0.8796, 0.5711, 0.0, 1.0, 0.8796, 0.5711, 0.0, 1.0, 0.8796, 0.5711, 0.0, 1.0, 0.8796, 0.5711, 0.0, 1.0, 0.8796, 0.5711, 0.0, 1.0, 1.0, 0.0, 0.003035, 1.0, 1.0, 0.0, 0.003035, 1.0, 0.2384, 0.0, 0.001518, 1.0, 0.2384, 0.0, 0.001518, 1.0, 0.8796, 0.5711, 0.0, 1.0, 0.8796, 0.5711, 0.0, 1.0, 0.8796, 0.5711, 0.0, 1.0, 0.8796, 0.5711, 0.0, 1.0, 0.9301, 1.0, 0.0, 1.0, 0.9301, 1.0, 0.0, 1.0, 0.9301, 1.0, 0.0, 1.0, 0.4125, 0.2502, 0.0, 1.0, 0.8796, 0.5711, 0.0, 1.0, 0.8796, 0.5711, 0.0, 1.0, 0.8796, 0.5711, 0.0, 1.0, 0.8796, 0.5711, 0.0, 1.0, 0.8796, 0.5711, 0.0, 1.0, 0.8796, 0.5711, 0.0, 1.0, 0.8796, 0.5711, 0.0, 1.0, 0.3095, 0.0, 0.0006071, 1.0, 1.0, 0.0, 0.001518, 1.0, 1.0, 0.0, 0.001518, 1.0, 0.3095, 0.0, 0.0006071, 1.0, 0.2384, 0.0, 0.001518, 1.0, 0.2384, 0.0, 0.001518, 1.0, 1.0, 0.0, 0.003035, 1.0, 1.0, 0.0, 0.003035, 1.0, 0.8796, 0.5711, 0.0, 1.0, 0.8796, 0.5711, 0.0, 1.0, 0.8796, 0.5711, 0.0, 1.0, 0.8796, 0.5711, 0.0, 1.0, 0.8796, 0.5711, 0.0, 1.0, 0.8796, 0.5711, 0.0, 1.0, 0.8796, 0.5711, 0.0, 1.0, 0.8796, 0.5711, 0.0, 1.0, 0.8796, 0.5711, 0.0, 1.0, 0.8796, 0.5711, 0.0, 1.0, 0.8796, 0.5711, 0.0, 1.0, 0.2384, 0.0, 0.001518, 1.0, 0.2384, 0.0, 0.001518, 1.0, 1.0, 0.0, 0.003035, 1.0, 1.0, 0.0, 0.003035, 1.0, 0.0, 0.0, 0.0, 1.0, 0.0, 0.0, 0.0, 1.0, 0.0, 0.0, 0.0, 1.0, 0.8796, 0.5711, 0.0, 1.0, 0.9301, 1.0, 0.0, 1.0, 0.8796, 0.5711, 0.0, 1.0, 1.0, 0.0, 0.003035, 1.0, 0.2384, 0.0, 0.001518, 1.0, 0.2384, 0.0, 0.001518, 1.0, 1.0, 0.0, 0.003035, 1.0, 0.0137, 0.01444, 0.01444, 1.0, 0.0137, 0.01444, 0.01444, 1.0, 0.08866, 0.09306, 0.09531, 1.0, 0.08866, 0.09306, 0.09531, 1.0, 0.9301, 1.0, 0.0, 1.0, 0.9301, 1.0, 0.0, 1.0, 0.9301, 1.0, 0.0, 1.0, 0.9301, 1.0, 0.0, 1.0, 0.2384, 0.0, 0.001518, 1.0, 0.2384, 0.0, 0.001518, 1.0, 0.2384, 0.0, 0.001518, 1.0, 0.2384, 0.0, 0.001518, 1.0, 0.8796, 0.5711, 0.0, 1.0, 0.8796, 0.5711, 0.0, 1.0, 0.8796, 0.5711, 0.0, 1.0, 0.8796, 0.5711, 0.0, 1.0, 0.2384, 0.0, 0.001518, 1.0, 0.2384, 0.0, 0.001518, 1.0, 1.0, 0.0, 0.003035, 1.0, 0.2384, 0.0, 0.001518, 1.0, 0.2384, 0.0, 0.001518, 1.0, 1.0, 0.0, 0.003035, 1.0, 0.2384, 0.0, 0.001518, 1.0, 0.8796, 0.5711, 0.0, 1.0, 0.8796, 0.5711, 0.0, 1.0, 0.8796, 0.5711, 0.0, 1.0, 0.06663, 0.05286, 0.05613, 1.0, 0.06663, 0.05286, 0.05613, 1.0, 0.06663, 0.05286, 0.05613, 1.0, 0.4125, 0.2502, 0.0, 1.0, 0.8796, 0.5711, 0.0, 1.0, 0.8796, 0.5711, 0.0, 1.0, 0.4125, 0.2502, 0.0, 1.0, 0.9301, 1.0, 0.0, 1.0, 0.9301, 1.0, 0.0, 1.0, 0.8796, 0.5711, 0.0, 1.0, 0.04092, 0.5906, 1.0, 1.0, 0.0, 0.3467, 1.0, 1.0, 0.0, 0.3467, 1.0, 1.0, 0.0, 0.0, 0.0, 1.0, 0.0, 0.0, 0.0, 1.0, 0.0, 0.0, 0.0, 1.0, 0.0, 0.0, 0.0, 1.0, 0.0, 0.0, 0.0, 1.0, 0.0, 0.0, 0.0, 1.0, 0.0, 0.0, 0.0, 1.0, 0.0, 0.0, 0.0, 1.0, 0.0, 0.0, 0.0, 1.0, 0.016, 0.016, 0.016, 1.0, 0.8796, 0.5711, 0.0, 1.0, 0.8796, 0.5711, 0.0, 1.0, 0.9301, 1.0, 0.0, 1.0, 0.9301, 1.0, 0.0, 1.0, 0.0, 0.0, 0.0, 1.0, 0.0, 0.0, 0.0, 1.0, 0.0, 0.0, 0.0, 1.0, 0.0, 0.0, 0.0, 1.0, 0.8796, 0.5711, 0.0, 1.0, 0.8796, 0.5711, 0.0, 1.0, 0.9301, 1.0, 0.0, 1.0, 0.9301, 1.0, 0.0, 1.0, 0.0, 0.0, 0.0, 1.0, 0.0, 0.0, 0.0, 1.0, 0.8796, 0.5711, 0.0, 1.0, 0.8796, 0.5711, 0.0, 1.0, 0.2874, 0.1845, 0.0, 1.0, 0.2874, 0.1845, 0.0, 1.0, 0.2874, 0.1845, 0.0, 1.0, 0.2874, 0.1845, 0.0, 1.0, 0.8796, 0.5711, 0.0, 1.0, 0.8796, 0.5711, 0.0, 1.0, 0.8228, 0.8796, 0.0, 1.0, 0.8796, 0.5711, 0.0, 1.0, 0.9301, 1.0, 0.0, 1.0, 0.9301, 1.0, 0.0, 1.0, 0.9301, 1.0, 0.0, 1.0, 0.8796, 0.5711, 0.0, 1.0, 0.9301, 1.0, 0.0, 1.0, 0.9301, 1.0, 0.0, 1.0, 0.8796, 0.5711, 0.0, 1.0, 0.04092, 0.5906, 1.0, 1.0, 0.04092, 0.5906, 1.0, 1.0, 0.0, 0.3467, 1.0, 1.0, 0.0, 0.3467, 1.0, 1.0, 0.0006071, 0.0, 0.0137, 1.0, 0.0006071, 0.0, 0.0137, 1.0, 0.0006071, 0.0, 0.0137, 1.0, 0.0006071, 0.0, 0.0137, 1.0, 0.0, 0.0, 0.0, 1.0, 0.8796, 0.5711, 0.0, 1.0, 0.8796, 0.5711, 0.0, 1.0, 0.0, 0.0, 0.0, 1.0, 0.0, 0.0, 0.0, 1.0, 0.0, 0.0, 0.0, 1.0, 0.8796, 0.5711, 0.0, 1.0, 0.8796, 0.5711, 0.0, 1.0, 1.0, 0.0, 0.003035, 1.0, 1.0, 0.0, 0.003035, 1.0, 1.0, 0.0, 0.003035, 1.0, 1.0, 0.0, 0.003035, 1.0, 0.4125, 0.2502, 0.0, 1.0, 0.4125, 0.2502, 0.0, 1.0, 0.5457, 0.3419, 0.0, 1.0, 0.2384, 0.0, 0.001518, 1.0, 0.2384, 0.0, 0.001518, 1.0, 1.0, 0.0, 0.003035, 1.0, 1.0, 0.0, 0.003035, 1.0, 0.0, 0.0, 0.0, 1.0, 0.0, 0.0, 0.0, 1.0, 0.0, 0.0, 0.0, 1.0, 0.0, 0.0, 0.0, 1.0, 0.9301, 1.0, 0.0, 1.0, 0.9301, 1.0, 0.0, 1.0, 0.8796, 0.5711, 0.0, 1.0, 0.4125, 0.2502, 0.0, 1.0, 0.8796, 0.5711, 0.0, 1.0, 0.8796, 0.5711, 0.0, 1.0, 0.8796, 0.5711, 0.0, 1.0, 0.2384, 0.0, 0.001518, 1.0, 1.0, 0.0, 0.003035, 1.0, 1.0, 0.0, 0.003035, 1.0, 0.2384, 0.0, 0.001518, 1.0, 0.2874, 0.1845, 0.0, 1.0, 0.2874, 0.1845, 0.0, 1.0, 0.2874, 0.1845, 0.0, 1.0, 0.2874, 0.1845, 0.0, 1.0, 0.8796, 0.5711, 0.0, 1.0, 0.9301, 1.0, 0.0, 1.0, 0.8796, 0.5711, 0.0, 1.0, 0.04092, 0.5906, 1.0, 1.0, 0.0, 0.3467, 1.0, 1.0, 0.04092, 0.5906, 1.0, 1.0, 0.4125, 0.2502, 0.0, 1.0, 0.2874, 0.1845, 0.0, 1.0, 0.2874, 0.1845, 0.0, 1.0, 0.9301, 1.0, 0.0, 1.0, 0.4125, 0.2502, 0.0, 1.0, 0.4125, 0.2502, 0.0, 1.0, 0.9301, 1.0, 0.0, 1.0, 0.0, 0.0, 0.0, 1.0, 0.016, 0.016, 0.016, 1.0, 0.016, 0.016, 0.016, 1.0, 0.1329, 0.4179, 1.0, 1.0, 0.04092, 0.5906, 1.0, 1.0, 0.04092, 0.5906, 1.0, 1.0, 0.0, 0.3467, 1.0, 1.0, 0.0, 0.0, 0.0, 1.0, 0.0, 0.0, 0.0, 1.0, 0.0, 0.0, 0.0, 1.0, 0.0, 0.0, 0.0, 1.0, 0.8796, 0.5711, 0.0, 1.0, 0.8796, 0.5711, 0.0, 1.0, 0.9301, 1.0, 0.0, 1.0, 0.8796, 0.5711, 0.0, 1.0, 0.8796, 0.5711, 0.0, 1.0, 0.8796, 0.5711, 0.0, 1.0, 0.8796, 0.5711, 0.0, 1.0, 0.4125, 0.2502, 0.0, 1.0, 0.4125, 0.2502, 0.0, 1.0, 0.9301, 1.0, 0.0, 1.0, 0.9301, 1.0, 0.0, 1.0, 0.8796, 0.5711, 0.0, 1.0, 0.4125, 0.2502, 0.0, 1.0, 0.5457, 0.3419, 0.0, 1.0, 0.8796, 0.5711, 0.0, 1.0, 1.0, 0.0, 0.001518, 1.0, 1.0, 0.0, 0.001518, 1.0, 0.3095, 0.0, 0.0006071, 1.0, 0.3095, 0.0, 0.0006071, 1.0, 0.8796, 0.5711, 0.0, 1.0, 0.8796, 0.5711, 0.0, 1.0, 0.8796, 0.5711, 0.0, 1.0, 0.8796, 0.5711, 0.0, 1.0, 0.8796, 0.5711, 0.0, 1.0, 0.8796, 0.5711, 0.0, 1.0, 0.8796, 0.5711, 0.0, 1.0, 0.8796, 0.5711, 0.0, 1.0, 0.8796, 0.5711, 0.0, 1.0, 0.8796, 0.5711, 0.0, 1.0, 0.8796, 0.5711, 0.0, 1.0, 1.0, 0.0, 0.003035, 1.0, 1.0, 0.0, 0.003035, 1.0, 1.0, 0.0, 0.003035, 1.0, 1.0, 0.0, 0.003035, 1.0, 0.8796, 0.5711, 0.0, 1.0, 0.8796, 0.5711, 0.0, 1.0, 0.8796, 0.5711, 0.0, 1.0, 0.4125, 0.2502, 0.0, 1.0, 1.0, 0.0, 0.003035, 1.0, 1.0, 0.0, 0.003035, 1.0, 0.2384, 0.0, 0.001518, 1.0, 0.2384, 0.0, 0.001518, 1.0, 1.0, 0.0, 0.003035, 1.0, 1.0, 0.0, 0.003035, 1.0, 1.0, 0.0, 0.003035, 1.0, 1.0, 0.0, 0.003035, 1.0, 0.8796, 0.5711, 0.0, 1.0, 0.8796, 0.5711, 0.0, 1.0, 0.8796, 0.5711, 0.0, 1.0, 0.8796, 0.5711, 0.0, 1.0, 0.8796, 0.5711, 0.0, 1.0, 0.9301, 1.0, 0.0, 1.0, 0.9301, 1.0, 0.0, 1.0, 0.4125, 0.2502, 0.0, 1.0, 0.0, 0.0, 0.0, 1.0, 0.8796, 0.5711, 0.0, 1.0, 0.8796, 0.5711, 0.0, 1.0, 0.0, 0.0, 0.0, 1.0, 1.0, 0.0, 0.003035, 1.0, 0.2384, 0.0, 0.001518, 1.0, 0.2384, 0.0, 0.001518, 1.0, 0.2384, 0.0, 0.001518, 1.0, 1.0, 0.0, 0.003035, 1.0, 1.0, 0.0, 0.003035, 1.0, 1.0, 0.0, 0.003035, 1.0, 1.0, 0.0, 0.003035, 1.0, 1.0, 0.0, 0.003035, 1.0, 0.2384, 0.0, 0.001518, 1.0, 0.2384, 0.0, 0.001518, 1.0, 1.0, 0.0, 0.003035, 1.0, 0.016, 0.016, 0.016, 1.0, 0.0, 0.0, 0.0, 1.0, 0.0, 0.0, 0.0, 1.0, 0.016, 0.016, 0.016, 1.0, 0.2384, 0.0, 0.001518, 1.0, 0.2384, 0.0, 0.001518, 1.0, 1.0, 0.0, 0.003035, 1.0, 1.0, 0.0, 0.003035, 1.0, 0.0, 0.0, 0.0, 1.0, 0.0, 0.0, 0.0, 1.0, 0.0, 0.0, 0.0, 1.0, 0.0, 0.0, 0.0, 1.0, 0.8796, 0.5711, 0.0, 1.0, 0.8228, 0.8796, 0.0, 1.0, 0.8796, 0.5711, 0.0, 1.0, 0.8796, 0.5711, 0.0, 1.0, 0.3095, 0.0, 0.0006071, 1.0, 0.3095, 0.0, 0.0006071, 1.0, 1.0, 0.0, 0.001518, 1.0, 1.0, 0.0, 0.001518, 1.0, 0.9301, 1.0, 0.0, 1.0, 0.9301, 1.0, 0.0, 1.0, 0.8796, 0.5711, 0.0, 1.0, 0.8796, 0.5711, 0.0, 1.0, 0.0, 0.0, 0.0, 1.0, 0.0, 0.0, 0.0, 1.0, 0.016, 0.016, 0.016, 1.0, 0.8796, 0.5711, 0.0, 1.0, 0.8796, 0.5711, 0.0, 1.0, 0.8796, 0.5711, 0.0, 1.0, 0.8796, 0.5711, 0.0, 1.0, 0.9301, 1.0, 0.0, 1.0, 0.4125, 0.2502, 0.0, 1.0, 0.4125, 0.2502, 0.0, 1.0, 0.8796, 0.5711, 0.0, 1.0, 0.2874, 0.1845, 0.0, 1.0, 0.2874, 0.1845, 0.0, 1.0, 0.2874, 0.1845, 0.0, 1.0, 0.2874, 0.1845, 0.0, 1.0, 0.2874, 0.1845, 0.0, 1.0, 0.2874, 0.1845, 0.0, 1.0, 0.2874, 0.1845, 0.0, 1.0, 0.2874, 0.1845, 0.0, 1.0, 0.8796, 0.5711, 0.0, 1.0, 0.8796, 0.5711, 0.0, 1.0, 0.8796, 0.5711, 0.0, 1.0, 0.8796, 0.5711, 0.0, 1.0, 0.4125, 0.2502, 0.0, 1.0, 0.4125, 0.2502, 0.0, 1.0, 0.8796, 0.5711, 0.0, 1.0, 0.3095, 0.0, 0.0006071, 1.0, 1.0, 0.0, 0.001518, 1.0, 1.0, 0.0, 0.001518, 1.0, 0.3095, 0.0, 0.0006071, 1.0, 0.0, 0.0, 0.0, 1.0, 0.0, 0.0, 0.0, 1.0, 0.8796, 0.5711, 0.0, 1.0, 0.8796, 0.5711, 0.0, 1.0, 0.9301, 1.0, 0.0, 1.0, 0.9301, 1.0, 0.0, 1.0, 0.9301, 1.0, 0.0, 1.0, 0.9301, 1.0, 0.0, 1.0, 0.2384, 0.0, 0.001518, 1.0, 1.0, 0.0, 0.003035, 1.0, 1.0, 0.0, 0.003035, 1.0, 0.2384, 0.0, 0.001518, 1.0, 1.0, 0.0, 0.003035, 1.0, 0.2384, 0.0, 0.001518, 1.0, 0.2384, 0.0, 0.001518, 1.0, 1.0, 0.0, 0.003035, 1.0, 0.0, 0.0, 0.0, 1.0, 0.0, 0.0, 0.0, 1.0, 0.0, 0.0, 0.0, 1.0, 0.0, 0.0, 0.0, 1.0, 0.8796, 0.5711, 0.0, 1.0, 0.8796, 0.5711, 0.0, 1.0, 0.0, 0.0, 0.0, 1.0, 0.0, 0.0, 0.0, 1.0, 0.0, 0.0, 0.0, 1.0, 0.8796, 0.5711, 0.0, 1.0, 0.8796, 0.5711, 0.0, 1.0, 0.0, 0.0, 0.0, 1.0, 0.2384, 0.0, 0.001518, 1.0, 0.2384, 0.0, 0.001518, 1.0, 1.0, 0.0, 0.003035, 1.0, 1.0, 0.0, 0.003035, 1.0, 0.8796, 0.5711, 0.0, 1.0, 0.8796, 0.5711, 0.0, 1.0, 0.8796, 0.5711, 0.0, 1.0, 0.8796, 0.5711, 0.0, 1.0, 1.0, 0.0, 0.003035, 1.0, 1.0, 0.0, 0.003035, 1.0, 0.2384, 0.0, 0.001518, 1.0, 0.2384, 0.0, 0.001518, 1.0, 0.8796, 0.5711, 0.0, 1.0, 0.8796, 0.5711, 0.0, 1.0, 0.8796, 0.5711, 0.0, 1.0, 0.8796, 0.5711, 0.0, 1.0, 0.4125, 0.2502, 0.0, 1.0, 0.9301, 1.0, 0.0, 1.0, 0.9301, 1.0, 0.0, 1.0, 0.4125, 0.2502, 0.0, 1.0, 0.0, 0.0, 0.0, 1.0, 0.0, 0.0, 0.0, 1.0, 0.8796, 0.5711, 0.0, 1.0, 0.8796, 0.5711, 0.0, 1.0, 0.2384, 0.0, 0.001518, 1.0, 1.0, 0.0, 0.003035, 1.0, 1.0, 0.0, 0.003035, 1.0, 0.2384, 0.0, 0.001518, 1.0, 0.8796, 0.5711, 0.0, 1.0, 0.9301, 1.0, 0.0, 1.0, 0.9301, 1.0, 0.0, 1.0, 0.8796, 0.5711, 0.0, 1.0, 0.9301, 1.0, 0.0, 1.0, 0.9301, 1.0, 0.0, 1.0, 0.8796, 0.5711, 0.0, 1.0, 0.8796, 0.5711, 0.0, 1.0, 0.9301, 1.0, 0.0, 1.0, 0.0, 0.0, 0.0, 1.0, 0.016, 0.016, 0.016, 1.0, 0.016, 0.016, 0.016, 1.0, 0.016, 0.016, 0.016, 1.0, 0.016, 0.016, 0.016, 1.0, 0.0, 0.0, 0.0, 1.0, 0.8796, 0.5711, 0.0, 1.0, 0.8796, 0.5711, 0.0, 1.0, 0.9301, 1.0, 0.0, 1.0, 0.8228, 0.8796, 0.0, 1.0, 0.8796, 0.5711, 0.0, 1.0, 0.8796, 0.5711, 0.0, 1.0, 0.0, 0.0, 0.0, 1.0, 0.016, 0.016, 0.016, 1.0, 0.016, 0.016, 0.016, 1.0, 0.016, 0.016, 0.016, 1.0, 0.016, 0.016, 0.016, 1.0, 0.0, 0.0, 0.0, 1.0, 0.8796, 0.5711, 0.0, 1.0, 0.8796, 0.5711, 0.0, 1.0, 0.8796, 0.5711, 0.0, 1.0, 0.8796, 0.5711, 0.0, 1.0, 0.8796, 0.5711, 0.0, 1.0, 0.8796, 0.5711, 0.0, 1.0, 0.0, 0.0, 0.0, 1.0, 0.8796, 0.5711, 0.0, 1.0, 0.8796, 0.5711, 0.0, 1.0, 0.0, 0.0, 0.0, 1.0, 0.0, 0.0, 0.0, 1.0, 0.016, 0.016, 0.016, 1.0, 0.016, 0.016, 0.016, 1.0, 0.8796, 0.5711, 0.0, 1.0, 0.9301, 1.0, 0.0, 1.0, 0.9301, 1.0, 0.0, 1.0, 0.8796, 0.5711, 0.0, 1.0, 0.4125, 0.2502, 0.0, 1.0, 0.4125, 0.2502, 0.0, 1.0, 0.8796, 0.5711, 0.0, 1.0, 0.8469, 0.552, 0.0003035, 1.0, 0.0, 0.0, 0.0, 1.0, 0.0, 0.0, 0.0, 1.0, 0.8796, 0.5711, 0.0, 1.0, 0.8796, 0.5711, 0.0, 1.0, 0.04092, 0.5906, 1.0, 1.0, 0.0, 0.3467, 1.0, 1.0, 0.0, 0.3467, 1.0, 1.0, 0.2874, 0.1845, 0.0, 1.0, 0.2874, 0.1845, 0.0, 1.0, 0.2874, 0.1845, 0.0, 1.0, 0.2874, 0.1845, 0.0, 1.0, 1.0, 0.0, 0.001518, 1.0, 1.0, 0.0, 0.001518, 1.0, 1.0, 0.0, 0.001518, 1.0, 1.0, 0.0, 0.001518, 1.0, 0.2384, 0.0, 0.001518, 1.0, 0.2384, 0.0, 0.001518, 1.0, 1.0, 0.0, 0.003035, 1.0, 1.0, 0.0, 0.003035, 1.0, 0.4125, 0.2502, 0.0, 1.0, 0.4125, 0.2502, 0.0, 1.0, 0.8796, 0.5711, 0.0, 1.0, 0.8796, 0.5711, 0.0, 1.0, 0.0, 0.0, 0.0, 1.0, 0.0, 0.0, 0.0, 1.0, 0.0, 0.0, 0.0, 1.0, 0.0, 0.0, 0.0, 1.0, 0.2384, 0.0, 0.001518, 1.0, 0.2384, 0.0, 0.001518, 1.0, 1.0, 0.0, 0.003035, 1.0, 0.8796, 0.5711, 0.0, 1.0, 0.8796, 0.5711, 0.0, 1.0, 0.0, 0.0, 0.0, 1.0, 0.0, 0.0, 0.0, 1.0, 0.8796, 0.5711, 0.0, 1.0, 0.8796, 0.5711, 0.0, 1.0, 0.8796, 0.5711, 0.0, 1.0, 0.8796, 0.5711, 0.0, 1.0, 0.8796, 0.5711, 0.0, 1.0, 0.8796, 0.5711, 0.0, 1.0, 0.9301, 1.0, 0.0, 1.0, 0.8796, 0.5711, 0.0, 1.0, 0.0, 0.3467, 1.0, 1.0, 0.04092, 0.5906, 1.0, 1.0, 0.04092, 0.5906, 1.0, 1.0, 0.0, 0.3467, 1.0, 1.0, 0.9301, 1.0, 0.0, 1.0, 0.9301, 1.0, 0.0, 1.0, 0.5271, 0.3467, 0.0003035, 1.0, 0.5271, 0.3467, 0.0003035, 1.0, 0.2384, 0.0, 0.001518, 1.0, 0.2384, 0.0, 0.001518, 1.0, 1.0, 0.0, 0.003035, 1.0, 1.0, 0.0, 0.003035, 1.0, 0.8796, 0.5711, 0.0, 1.0, 0.8796, 0.5711, 0.0, 1.0, 0.8796, 0.5711, 0.0, 1.0, 0.8796, 0.5711, 0.0, 1.0, 0.8796, 0.5711, 0.0, 1.0, 0.8796, 0.5711, 0.0, 1.0, 0.8796, 0.5711, 0.0, 1.0, 0.8796, 0.5711, 0.0, 1.0, 0.4397, 0.0, 0.001821, 1.0, 0.4397, 0.0, 0.001821, 1.0, 1.0, 0.0009106, 0.0, 1.0, 1.0, 0.0009106, 0.0, 1.0, 0.0, 0.0, 0.0, 1.0, 0.8796, 0.5711, 0.0, 1.0, 0.8796, 0.5711, 0.0, 1.0, 0.0, 0.0, 0.0, 1.0, 0.9301, 1.0, 0.0, 1.0, 0.8796, 0.5711, 0.0, 1.0, 0.4125, 0.2502, 0.0, 1.0, 0.4125, 0.2502, 0.0, 1.0, 0.8796, 0.5711, 0.0, 1.0, 0.8796, 0.5711, 0.0, 1.0, 0.8796, 0.5711, 0.0, 1.0, 0.8796, 0.5711, 0.0, 1.0, 0.2384, 0.0, 0.001518, 1.0, 0.2384, 0.0, 0.001518, 1.0, 0.2384, 0.0, 0.001518, 1.0, 1.0, 0.0, 0.003035, 1.0, 0.0, 0.0, 0.0, 1.0, 0.0, 0.0, 0.0, 1.0, 0.016, 0.016, 0.016, 1.0, 0.016, 0.016, 0.016, 1.0, 0.2874, 0.1845, 0.0, 1.0, 0.2874, 0.1845, 0.0, 1.0, 0.2874, 0.1845, 0.0, 1.0, 0.2874, 0.1845, 0.0, 1.0, 0.9301, 1.0, 0.0, 1.0, 0.9301, 1.0, 0.0, 1.0, 0.9301, 1.0, 0.0, 1.0, 0.4125, 0.2502, 0.0, 1.0, 0.2384, 0.0, 0.001518, 1.0, 0.2384, 0.0, 0.001518, 1.0, 1.0, 0.0, 0.003035, 1.0, 1.0, 0.0, 0.003035, 1.0, 0.9301, 1.0, 0.0, 1.0, 0.9301, 1.0, 0.0, 1.0, 0.9301, 1.0, 0.0, 1.0, 0.9301, 1.0, 0.0, 1.0, 0.9301, 1.0, 0.0, 1.0, 0.9301, 1.0, 0.0, 1.0, 0.9301, 1.0, 0.0, 1.0, 0.9301, 1.0, 0.0, 1.0, 0.2384, 0.0, 0.001518, 1.0, 0.2384, 0.0, 0.001518, 1.0, 1.0, 0.0, 0.003035, 1.0, 0.0137, 0.01444, 0.01444, 1.0, 0.08866, 0.09306, 0.09531, 1.0, 0.08866, 0.09306, 0.09531, 1.0, 0.0137, 0.01444, 0.01444, 1.0, 0.8796, 0.5711, 0.0, 1.0, 0.8796, 0.5711, 0.0, 1.0, 0.8796, 0.5711, 0.0, 1.0, 0.8796, 0.5711, 0.0, 1.0, 1.0, 0.0, 0.003035, 1.0, 1.0, 0.0, 0.003035, 1.0, 0.2384, 0.0, 0.001518, 1.0, 0.2384, 0.0, 0.001518, 1.0, 0.0006071, 0.0, 0.0137, 1.0, 0.0006071, 0.0, 0.0137, 1.0, 0.0006071, 0.0, 0.0137, 1.0, 0.0006071, 0.0, 0.0137, 1.0, 1.0, 0.0, 0.001518, 1.0, 1.0, 0.0, 0.001518, 1.0, 1.0, 0.0, 0.001518, 1.0, 1.0, 0.0, 0.001518, 1.0, 0.2384, 0.0, 0.001518, 1.0, 0.2384, 0.0, 0.001518, 1.0, 0.2384, 0.0, 0.001518, 1.0, 1.0, 0.0, 0.003035, 1.0, 0.4125, 0.2502, 0.0, 1.0, 0.8796, 0.5711, 0.0, 1.0, 0.8796, 0.5711, 0.0, 1.0, 0.4125, 0.2502, 0.0, 1.0, 0.8796, 0.5711, 0.0, 1.0, 0.8796, 0.5711, 0.0, 1.0, 0.9301, 1.0, 0.0, 1.0, 0.9301, 1.0, 0.0, 1.0, 1.0, 0.0, 0.003035, 1.0, 0.2384, 0.0, 0.001518, 1.0, 0.2384, 0.0, 0.001518, 1.0, 0.0, 0.0, 0.0, 1.0, 0.8796, 0.5711, 0.0, 1.0, 0.8796, 0.5711, 0.0, 1.0, 0.0, 0.0, 0.0, 1.0, 0.8796, 0.5711, 0.0, 1.0, 0.8796, 0.5711, 0.0, 1.0, 0.8796, 0.5711, 0.0, 1.0, 0.8796, 0.5711, 0.0, 1.0, 0.9301, 1.0, 0.0, 1.0, 0.8796, 0.5711, 0.0, 1.0, 0.8796, 0.5711, 0.0, 1.0, 0.8796, 0.5711, 0.0, 1.0, 0.0, 0.3467, 1.0, 1.0, 0.0, 0.3467, 1.0, 1.0, 0.04092, 0.5906, 1.0, 1.0, 0.04092, 0.5906, 1.0, 1.0, 0.4125, 0.2502, 0.0, 1.0, 0.4125, 0.2502, 0.0, 1.0, 0.8796, 0.5711, 0.0, 1.0, 0.8796, 0.5711, 0.0, 1.0, 1.0, 0.0, 0.003035, 1.0, 0.2384, 0.0, 0.001518, 1.0, 0.2384, 0.0, 0.001518, 1.0, 0.8796, 0.5711, 0.0, 1.0, 0.8796, 0.5711, 0.0, 1.0, 0.8796, 0.5711, 0.0, 1.0, 0.9301, 1.0, 0.0, 1.0, 0.8796, 0.5711, 0.0, 1.0, 0.8228, 0.8796, 0.0, 1.0, 0.8228, 0.8796, 0.0, 1.0, 0.8228, 0.8796, 0.0, 1.0, 0.9301, 1.0, 0.0, 1.0, 0.9301, 1.0, 0.0, 1.0, 0.4125, 0.2502, 0.0, 1.0, 0.4125, 0.2502, 0.0, 1.0, 1.0, 0.0009106, 0.0, 1.0, 0.4397, 0.0, 0.001821, 1.0, 0.4397, 0.0, 0.001821, 1.0, 1.0, 0.0009106, 0.0, 1.0, 0.8796, 0.5711, 0.0, 1.0, 0.8796, 0.5711, 0.0, 1.0, 0.0, 0.0, 0.0, 1.0, 0.0, 0.0, 0.0, 1.0, 0.06663, 0.05286, 0.05613, 1.0, 0.06663, 0.05286, 0.05613, 1.0, 0.06663, 0.05286, 0.05613, 1.0, 0.8796, 0.5711, 0.0, 1.0, 0.4125, 0.2502, 0.0, 1.0, 0.4125, 0.2502, 0.0, 1.0, 0.8796, 0.5711, 0.0, 1.0, 0.0, 0.0, 0.0, 1.0, 0.0, 0.0, 0.0, 1.0, 0.8796, 0.5711, 0.0, 1.0, 0.8796, 0.5711, 0.0, 1.0, 0.4125, 0.2502, 0.0, 1.0, 0.5457, 0.3419, 0.0, 1.0, 0.552, 0.3419, 0.0, 1.0, 0.4125, 0.2502, 0.0, 1.0, 0.8796, 0.5711, 0.0, 1.0, 0.8796, 0.5711, 0.0, 1.0, 0.8796, 0.5711, 0.0, 1.0, 0.8796, 0.5711, 0.0, 1.0, 1.0, 0.0, 0.003035, 1.0, 1.0, 0.0, 0.003035, 1.0, 1.0, 0.0, 0.003035, 1.0, 1.0, 0.0, 0.003035, 1.0, 0.8796, 0.5711, 0.0, 1.0, 0.8796, 0.5711, 0.0, 1.0, 0.4125, 0.2502, 0.0, 1.0, 0.4125, 0.2502, 0.0, 1.0, 0.8796, 1.0, 1.0, 1.0, 0.8796, 1.0, 1.0, 1.0, 0.0, 1.0, 1.0, 1.0, 0.0, 1.0, 1.0, 1.0, 0.8796, 0.5711, 0.0, 1.0, 0.8796, 0.5711, 0.0, 1.0, 0.0, 0.0, 0.0, 1.0, 0.0, 0.0, 0.0, 1.0, 0.4125, 0.2502, 0.0, 1.0, 0.8796, 0.5711, 0.0, 1.0, 0.8796, 0.5711, 0.0, 1.0, 0.4125, 0.2502, 0.0, 1.0, 0.0, 0.0, 0.0, 1.0, 0.8796, 0.5711, 0.0, 1.0, 0.8796, 0.5711, 0.0, 1.0, 0.0, 0.0, 0.0, 1.0, 1.0, 0.0, 0.003035, 1.0, 1.0, 0.0, 0.003035, 1.0, 1.0, 0.0, 0.003035, 1.0, 1.0, 0.0, 0.003035, 1.0, 1.0, 0.0, 0.003035, 1.0, 1.0, 0.0, 0.003035, 1.0, 0.2384, 0.0, 0.001518, 1.0, 0.2384, 0.0, 0.001518, 1.0, 1.0, 0.0, 0.001518, 1.0, 1.0, 0.0, 0.001518, 1.0, 0.3095, 0.0, 0.0006071, 1.0, 0.3095, 0.0, 0.0006071, 1.0, 0.2384, 0.0, 0.001518, 1.0, 0.2384, 0.0, 0.001518, 1.0, 1.0, 0.0, 0.003035, 1.0, 0.2384, 0.0, 0.001518, 1.0, 1.0, 0.0, 0.003035, 1.0, 1.0, 0.0, 0.003035, 1.0, 0.2384, 0.0, 0.001518, 1.0, 1.0, 0.0, 0.003035, 1.0, 0.0, 0.0, 0.0, 1.0, 0.0, 0.0, 0.0, 1.0, 0.0, 0.0, 0.0, 1.0, 0.0, 0.0, 0.0, 1.0, 0.0, 0.0, 0.0, 1.0, 0.0, 0.0, 0.0, 1.0, 0.0, 0.0, 0.0, 1.0, 0.06663, 0.05286, 0.05613, 1.0, 0.06663, 0.05286, 0.05613, 1.0, 0.06663, 0.05286, 0.05613, 1.0, 0.06663, 0.05286, 0.05613, 1.0, 0.0, 0.0, 0.0, 1.0, 0.0, 0.0, 0.0, 1.0, 0.0, 0.0, 0.0, 1.0, 0.0, 0.0, 0.0, 1.0, 0.8796, 0.5711, 0.0, 1.0, 0.8796, 0.5711, 0.0, 1.0, 0.0, 0.0, 0.0, 1.0, 0.0, 0.0, 0.0, 1.0, 0.8796, 0.5711, 0.0, 1.0, 0.8796, 0.5711, 0.0, 1.0, 0.0, 0.0, 0.0, 1.0, 0.4125, 0.2502, 0.0, 1.0, 0.4125, 0.2502, 0.0, 1.0, 0.552, 0.3419, 0.0, 1.0, 0.5457, 0.3419, 0.0, 1.0, 0.8796, 0.5711, 0.0, 1.0, 0.8796, 0.5711, 0.0, 1.0, 0.8796, 0.5711, 0.0, 1.0, 0.8796, 0.5711, 0.0, 1.0, 1.0, 0.0, 0.003035, 1.0, 1.0, 0.0, 0.003035, 1.0, 1.0, 0.0, 0.003035, 1.0, 1.0, 0.0, 0.003035, 1.0, 0.3095, 0.0, 0.0006071, 1.0, 1.0, 0.0, 0.001518, 1.0, 1.0, 0.0, 0.001518, 1.0, 0.3095, 0.0, 0.0006071, 1.0, 0.8796, 1.0, 1.0, 1.0, 0.0, 1.0, 1.0, 1.0, 0.0, 1.0, 1.0, 1.0, 0.8796, 1.0, 1.0, 1.0, 0.0, 0.0, 0.0, 1.0, 0.8796, 0.5711, 0.0, 1.0, 0.8796, 0.5711, 0.0, 1.0, 0.0, 0.0, 0.0, 1.0, 0.4125, 0.2502, 0.0, 1.0, 0.4125, 0.2502, 0.0, 1.0, 0.8469, 0.552, 0.0003035, 1.0, 0.8796, 0.5711, 0.0, 1.0, 0.0, 0.0, 0.0, 1.0, 0.0, 0.0, 0.0, 1.0, 0.8796, 0.5711, 0.0, 1.0, 0.8796, 0.5711, 0.0, 1.0, 1.0, 0.0, 0.003035, 1.0, 1.0, 0.0, 0.003035, 1.0, 1.0, 0.0, 0.003035, 1.0, 1.0, 0.0, 0.003035, 1.0, 0.2384, 0.0, 0.001518, 1.0, 1.0, 0.0, 0.003035, 1.0, 0.2384, 0.0, 0.001518, 1.0, 0.2384, 0.0, 0.001518, 1.0, 0.8796, 0.5711, 0.0, 1.0, 0.8796, 0.5711, 0.0, 1.0, 0.8796, 0.5711, 0.0, 1.0, 0.8796, 0.5711, 0.0, 1.0, 1.0, 0.0, 0.003035, 1.0, 1.0, 0.0, 0.003035, 1.0, 0.2384, 0.0, 0.001518, 1.0, 0.2384, 0.0, 0.001518, 1.0, 0.2384, 0.0, 0.001518, 1.0, 1.0, 0.0, 0.003035, 1.0, 1.0, 0.0, 0.003035, 1.0, 0.2384, 0.0, 0.001518, 1.0, 0.0, 0.0, 0.0, 1.0, 0.0, 0.0, 0.0, 1.0, 0.0, 0.0, 0.0, 1.0, 0.0, 0.0, 0.0, 1.0, 0.0, 0.0, 0.0, 1.0, 0.0, 0.0, 0.0, 1.0, 0.0, 0.0, 0.0, 1.0, 0.06663, 0.05286, 0.05613, 1.0, 0.06663, 0.05286, 0.05613, 1.0, 0.06663, 0.05286, 0.05613, 1.0, 0.06663, 0.05286, 0.05613, 1.0, 0.0, 0.0, 0.0, 1.0, 0.0, 0.0, 0.0, 1.0, 0.0, 0.0, 0.0, 1.0, 0.8796, 0.5711, 0.0, 1.0, 0.8796, 0.5711, 0.0, 1.0, 0.8796, 0.5711, 0.0, 1.0, 0.8796, 0.5711, 0.0, 1.0, 0.9301, 1.0, 0.0, 1.0, 0.8469, 0.552, 0.0003035, 1.0, 0.8796, 0.5711, 0.0, 1.0, 0.9301, 1.0, 0.0, 1.0, 0.2384, 0.0, 0.001518, 1.0, 1.0, 0.0, 0.003035, 1.0, 1.0, 0.0, 0.003035, 1.0, 0.2384, 0.0, 0.001518, 1.0, 0.8228, 0.8796, 0.0, 1.0, 0.8228, 0.8796, 0.0, 1.0, 0.8796, 0.5711, 0.0, 1.0, 0.8228, 0.8796, 0.0, 1.0, 0.8228, 0.8796, 0.0, 1.0, 0.8796, 0.5711, 0.0, 1.0, 0.8228, 0.8796, 0.0, 1.0, 0.8796, 0.5711, 0.0, 1.0, 0.8796, 0.5711, 0.0, 1.0, 0.8796, 0.5711, 0.0, 1.0, 0.9301, 1.0, 0.0, 1.0, 0.8796, 0.5711, 0.0, 1.0, 0.2384, 0.0, 0.001518, 1.0, 0.2384, 0.0, 0.001518, 1.0, 1.0, 0.0, 0.003035, 1.0, 1.0, 0.0, 0.003035, 1.0, 0.8796, 0.5711, 0.0, 1.0, 0.8796, 0.5711, 0.0, 1.0, 0.8796, 0.5711, 0.0, 1.0, 0.8796, 0.5711, 0.0, 1.0, 0.8796, 0.5711, 0.0, 1.0, 0.0, 0.0, 0.0, 1.0, 0.0, 0.0, 0.0, 1.0, 0.8796, 0.5711, 0.0, 1.0, 0.8796, 0.5711, 0.0, 1.0, 0.8796, 0.5711, 0.0, 1.0, 0.0, 0.0, 0.0, 1.0, 0.0, 0.0, 0.0, 1.0, 0.8796, 0.5711, 0.0, 1.0, 0.8796, 0.5711, 0.0, 1.0, 0.8796, 0.5711, 0.0, 1.0, 0.8796, 0.5711, 0.0, 1.0, 1.0, 0.0, 0.003035, 1.0, 1.0, 0.0, 0.003035, 1.0, 0.2384, 0.0, 0.001518, 1.0, 0.2384, 0.0, 0.001518, 1.0, 0.2384, 0.0, 0.001518, 1.0, 1.0, 0.0, 0.003035, 1.0, 1.0, 0.0, 0.003035, 1.0, 0.2384, 0.0, 0.001518, 1.0, 0.0, 0.0, 0.0, 1.0, 0.0, 0.0, 0.0, 1.0, 0.8796, 0.5711, 0.0, 1.0, 0.8796, 0.5711, 0.0, 1.0, 0.0, 0.0, 0.0, 1.0, 0.8796, 0.5711, 0.0, 1.0, 0.8796, 0.5711, 0.0, 1.0, 0.0, 0.0, 0.0, 1.0, 0.0, 0.0, 0.0, 1.0, 0.0, 0.0, 0.0, 1.0, 0.0, 0.0, 0.0, 1.0, 0.0, 0.0, 0.0, 1.0, 0.0, 0.0, 0.0, 1.0, 0.0, 0.0, 0.0, 1.0, 0.0, 0.0, 0.0, 1.0, 0.0, 0.0, 0.0, 1.0, 0.1248, 0.1248, 0.1248, 1.0, 0.1248, 0.1248, 0.1248, 1.0, 0.04667, 0.04667, 0.04667, 1.0, 0.04667, 0.04667, 0.04667, 1.0, 0.04667, 0.04667, 0.04667, 1.0, 0.1248, 0.1248, 0.1248, 1.0, 0.1248, 0.1248, 0.1248, 1.0, 0.04667, 0.04667, 0.04667, 1.0, 0.1248, 0.1248, 0.1248, 1.0, 0.1248, 0.1248, 0.1248, 1.0, 0.04667, 0.04667, 0.04667, 1.0, 0.04667, 0.04667, 0.04667, 1.0, 0.1248, 0.1248, 0.1248, 1.0, 0.04667, 0.04667, 0.04667, 1.0, 0.04667, 0.04667, 0.04667, 1.0, 0.1248, 0.1248, 0.1248, 1.0, 0.8796, 0.5711, 0.0, 1.0, 0.8796, 0.5711, 0.0, 1.0, 0.8796, 0.5711, 0.0, 1.0, 0.8796, 0.5711, 0.0, 1.0, 1.0, 0.0, 0.003035, 1.0, 0.2705, 0.0003035, 0.001821, 1.0, 0.2705, 0.0003035, 0.001821, 1.0, 1.0, 0.0, 0.003035, 1.0, 0.2705, 0.0003035, 0.001821, 1.0, 0.2705, 0.0003035, 0.001821, 1.0, 1.0, 0.0, 0.003035, 1.0, 0.8796, 0.5711, 0.0, 1.0, 0.8796, 0.5711, 0.0, 1.0, 0.8796, 0.5711, 0.0, 1.0, 0.8796, 0.5711, 0.0, 1.0])
me_car_body.materials.append(mat_crash)
me_car_body.use_remesh_fix_poles = True
me_car_body.use_remesh_preserve_attributes = False
me_car_body.use_mirror_vertex_groups = False
me_car_body.use_paint_bone_selection = False
me_car_body.use_paint_mask_vertex = True
me_car_body.update()

# ---- objects
ob_crash = bpy.data.objects.new('crash', me_car_body)

# ---- transforms, parenting, visibility, modifiers, constraints
ob_crash.location = (0.0, -0.8588, 0.6621)
ob_crash.rotation_euler = (1.571, -0.0, 0.0)
ob_crash.scale = (0.02966, 0.02966, 0.02283)
ob_crash.show_wire = True
ob_crash.lineart.crease_threshold = 0.0
_vg = ob_crash.vertex_groups.new(name='Group')

# ---- collection membership
col_collection.objects.link(ob_crash)

# ---- scene / render settings (as saved in the file)
scene.frame_start = 1; scene.frame_end = 250; scene.frame_set(0)
scene.render.engine = 'BLENDER_EEVEE_NEXT'
scene.cycles.use_denoising = False
scene.cycles.samples = 128
scene.cycles.sampling_pattern = 'TABULATED_SOBOL'
scene.cycles.use_adaptive_sampling = False
scene.cycles.use_light_tree = False
scene.view_settings.view_transform = 'Filmic'
bpy.context.view_layer.update()

# ---- added for rendering (the .blend has no active camera and no usable light): camera, sun
cam_auto = bpy.data.cameras.new('AutoCamera')
cam_auto.lens = 50.0
cam_auto.sensor_width = 36.0
cam_auto.clip_end = 1000.0
ob_auto_camera = bpy.data.objects.new('AutoCamera', cam_auto)
scene.collection.objects.link(ob_auto_camera)
ob_auto_camera.location = (2.91005, -3.64258, 3.21244)
ob_auto_camera.rotation_euler = (1.09748, -7.21219e-08, 0.694738)
scene.camera = ob_auto_camera
light_auto_sun = bpy.data.lights.new('AutoSun', 'SUN')
light_auto_sun.energy = 3.0
light_auto_sun.angle = 0.0523599
ob_auto_sun = bpy.data.objects.new('AutoSun', light_auto_sun)
scene.collection.objects.link(ob_auto_sun)
ob_auto_sun.rotation_euler = (0.872665, 0.174533, 0.523599)
bpy.context.view_layer.update()
